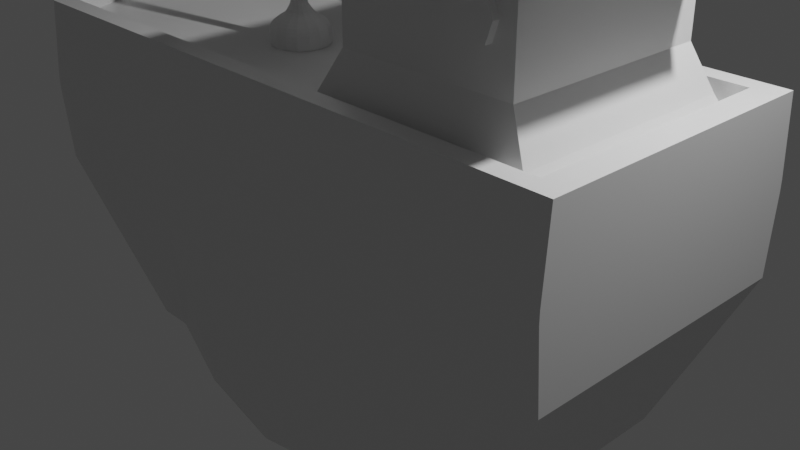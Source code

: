 # Source: ShipLow.blend  (saved by Blender 3.2.14; exported with 4.5.12 LTS)
import bpy
from mathutils import Matrix  # noqa: F401  (used for matrix-valued properties, if any)

bpy.ops.wm.read_factory_settings(use_empty=True)
scene = bpy.context.scene
scene.name = 'Scene'

# ---- collections
col_collection = bpy.data.collections.new('Collection'); scene.collection.children.link(col_collection)

# ---- materials (node trees are filled in below, after node groups)
mat_material = bpy.data.materials.new('Material')
mat_material.alpha_threshold = 0.0
mat_material.use_transparent_shadow = False
mat_material.line_color = (0.0, 0.0, 0.0, 1.0)

# ---- material node trees
mat_material.use_nodes = True; mat_material.node_tree.nodes.clear()
_N = mat_material.node_tree.nodes; _L = mat_material.node_tree.links
n0 = _N.new('ShaderNodeOutputMaterial'); n0.name = 'Material Output'; n0.location = (300, 300)
n1 = _N.new('ShaderNodeBsdfPrincipled'); n1.name = 'Principled BSDF'; n1.location = (10, 300)
n1.distribution = 'GGX'
n1.subsurface_method = 'RANDOM_WALK_SKIN'
n1.inputs[2].default_value = 0.4
n1.inputs[3].default_value = 1.45
n1.inputs[27].default_value = (0.0, 0.0, 0.0, 1.0)
n1.inputs[28].default_value = 1.0
_L.new(n1.outputs[0], n0.inputs[0])
n0.is_active_output = True

# ---- world
world_world = bpy.data.worlds.new('World'); scene.world = world_world
world_world.use_nodes = True; world_world.node_tree.nodes.clear()
_N = world_world.node_tree.nodes; _L = world_world.node_tree.links
n0 = _N.new('ShaderNodeOutputWorld'); n0.name = 'World Output'; n0.location = (300, 300)
n1 = _N.new('ShaderNodeBackground'); n1.name = 'Background'; n1.location = (10, 300)
n1.inputs[0].default_value = (0.05088, 0.05088, 0.05088, 1.0)
_L.new(n1.outputs[0], n0.inputs[0])
n0.is_active_output = True
world_world.color = (0.05088, 0.05088, 0.05088)
world_world.use_sun_shadow = False
world_world.sun_shadow_jitter_overblur = 0.0

# ---- cameras
cam_camera = bpy.data.cameras.new('Camera')
cam_camera.clip_end = 100.0
cam_camera.ortho_scale = 7.314

# ---- lights
light_light = bpy.data.lights.new('Light', 'POINT')
light_light.transmission_factor = 0.0
light_light.energy = 1000.0
light_light.shadow_soft_size = 0.1
light_light.shadow_maximum_resolution = 0.006
light_light.use_absolute_resolution = True

# ---- meshes
me_cube = bpy.data.meshes.new('Cube')
me_cube.from_pydata([(1.0, 1.0, 1.0), (0.7455, 0.7455, -1.0), (0.0, 1.0, 1.0), (-1.0, 1.0, 1.0), (-0.7455, 0.7455, -1.0), (0.0, 1.146, -1.0), (0.0, 0.0, -1.0), (1.0, 1.0, 0.0), (0.0, 1.225, 0.0), (0.5, 1.0, 1.0), (-1.0, 1.0, 0.0), (-0.7648, 0.0, -1.0), (1.0, 0.0, 1.0), (0.7455, 0.0, -1.0), (1.0, 0.0, 0.0), (0.5, 1.112, 0.0), (0.3727, 1.012, -1.0), (0.3727, 0.0, -1.0), (-0.3727, 1.012, -1.0), (-0.5, 1.112, 0.0), (-0.5, 1.0, 1.0), (-0.3727, 0.0, -1.0), (-1.175, 1.0, 0.0), (-0.8698, 0.7455, -1.0), (0.0, 0.5729, -1.0), (0.7455, 0.3727, -1.0), (-0.7551, 0.3727, -1.0), (1.0, 0.5, 1.0), (1.0, 0.5, 0.0), (0.3727, 0.5059, -1.0), (-0.3727, 0.5059, -1.0), (-1.372, 0.5, 1.0), (-1.353, 0.5, 0.0), (-1.042, 0.3727, -1.0), (-1.0, 0.8678, 1.0), (0.7455, 0.647, -1.0), (-1.256, 0.8678, 1.0), (-1.222, 0.8678, 0.0), (0.0, 0.9944, -1.0), (0.0, 0.8678, 1.0), (-0.748, 0.647, -1.0), (1.0, 0.8678, 1.0), (1.0, 0.8678, 0.0), (0.3727, 0.8781, -1.0), (0.0158, 0.0, 0.835), (-0.5, 0.8678, 1.0), (-0.3727, 0.8781, -1.0), (-0.9153, 0.647, -1.0), (-1.117, 0.0, -1.0), (-1.177, 1.0, 1.0), (-1.419, 0.0, 1.0), (0.0158, 0.5, 0.835), (-0.992, 0.3727, -1.0), (-1.307, 0.5, 1.0), (-1.307, 0.5, 0.835), (-1.211, 0.8678, 1.0), (0.9092, 1.0, 1.0), (0.6956, 0.7811, -1.0), (0.9092, 1.015, 0.0), (0.6956, 0.0, -1.0), (0.9092, 0.0, 1.0), (0.6956, 0.3906, -1.0), (-1.211, 0.8678, 0.835), (0.6956, 0.6779, -1.0), (-0.5, 0.8678, 0.835), (-1.0, 0.8678, 0.835), (0.5, 0.8678, 1.0), (-1.419, 0.0, 0.835), (-0.5, 0.0, 0.835), (-1.0, 0.0, 0.835), (0.9092, 0.5, 1.0), (0.9092, 0.8678, 1.0), (-0.5, 0.5, 0.835), (-1.0, 0.5, 0.835), (0.9092, 0.5, 0.835), (0.1, 0.0, 0.9509), (0.0, 0.8678, 0.835), (0.5, 0.8678, 0.835), (0.9092, 0.0, 0.835), (0.1, 0.4905, 0.9509), (0.9092, 0.8678, 0.835), (0.06905, 0.4949, 0.8672), (0.06905, 0.0, 0.8672), (0.05509, 0.8198, 0.8672), (0.4967, 0.8198, 0.8672), (0.1728, 0.0, 1.195), (0.1728, 0.4781, 1.195), (0.8581, 0.8198, 0.8672), (0.8581, 0.0, 0.8672), (0.8581, 0.4949, 0.8672), (0.08716, 0.7904, 0.9509), (0.4948, 0.7904, 0.9509), (0.1728, 0.0, 1.808), (0.1728, 0.4781, 1.808), (0.8285, 0.7904, 0.9509), (0.8285, 0.0, 0.9509), (0.8285, 0.4905, 0.9509), (0.1625, 0.7193, 1.195), (0.4904, 0.7193, 1.195), (0.7587, 0.7193, 1.195), (0.7587, 0.0, 1.195), (0.7587, 0.4781, 1.195), (0.1625, 0.7193, 1.808), (0.4904, 0.7193, 1.808), (0.4868, 0.4781, 1.808), (0.4868, 0.0, 1.808), (0.7587, 0.7193, 1.808), (0.7587, 0.0, 1.808), (0.7587, 0.4781, 1.808), (0.1496, 0.8846, 1.813), (0.5918, 0.8309, 1.813), (0.5869, 0.5056, 1.813), (0.5869, 0.0, 1.813), (0.9537, 0.5431, 1.813), (0.9537, 0.0, 1.813), (0.9537, 0.4607, 1.813), (0.1636, 0.514, 1.922), (0.1636, 0.0, 1.922), (0.1496, 0.8846, 1.922), (0.5918, 0.8309, 1.922), (0.5869, 0.5056, 1.922), (0.5869, 0.0, 1.922), (0.9537, 0.5431, 1.922), (0.9537, 0.0, 1.922), (0.9537, 0.4607, 1.922), (-1.568, -0.1304, 0.9993), (0.686, 0.7668, 1.632), (0.563, 0.7668, 1.632), (-1.575, 0.0, 0.9871), (0.686, 0.7668, 1.419), (-1.575, 0.0, -0.01286), (0.563, 0.7668, 1.419), (-1.259, 0.0, -1.013), (-1.568, -0.1304, 1.162), (-1.568, 0.1304, 0.9993), (-1.568, 0.1304, 1.162), (-1.439, -0.1304, 0.9993), (-1.439, -0.1304, 1.162), (-1.439, 0.1304, 0.9993), (-1.439, 0.1304, 1.162), (-2.502, 0.04288, 1.054), (-2.502, -0.04288, 1.054), (-2.502, -0.04288, 1.107), (-2.502, 0.04288, 1.107), (0.0, 0.08852, -1.0), (-0.7633, 0.05759, -1.0), (1.0, 0.07725, 1.0), (1.0, 0.07725, 0.0), (0.3727, 0.07816, -1.0), (-0.3727, 0.07816, -1.0), (-1.259, 0.05759, -1.013), (0.7455, 0.05759, -1.0), (-1.486, 0.07725, 1.0), (-1.483, 0.07725, 0.0), (-1.0, 0.07725, 0.835), (-1.402, 0.07725, 1.0), (-0.5, 0.07725, 0.835), (-1.097, 0.05759, -1.0), (0.6956, 0.06034, -1.0), (0.0158, 0.07725, 0.835), (-1.402, 0.07725, 0.835), (0.9092, 0.07725, 1.0), (0.9092, 0.07725, 0.835), (0.06905, 0.07645, 0.8672), (0.8581, 0.07645, 0.8672), (0.1, 0.07578, 0.9509), (0.8285, 0.07578, 0.9509), (0.1728, 0.07386, 1.195), (0.7587, 0.07386, 1.195), (0.1728, 0.07386, 1.808), (0.4868, 0.07386, 1.808), (0.7587, 0.07386, 1.808), (-1.168, 0.05759, -1.0), (-1.191, 0.0, -1.0), (-1.507, 0.0, 0.0), (-1.507, 0.0, 1.0), (-1.575, 0.07725, -0.01286), (-1.575, 0.07725, 0.9871), (-1.471, 0.0, -0.0004214), (-1.471, 0.07725, -0.0004214), (-1.155, 0.05759, -1.0), (-1.471, 0.0, 0.9996), (-1.471, 0.07725, 0.9996), (-1.155, 0.0, -1.0), (0.6245, 0.7668, 1.667), (0.6245, 0.7668, 1.384), (0.5424, 0.7668, 1.525), (0.7066, 0.7668, 1.525), (0.6245, 0.7668, 1.525), (0.6245, 0.6675, 1.667), (0.686, 0.6675, 1.632), (0.5424, 0.6675, 1.525), (0.563, 0.6675, 1.419), (0.6245, 0.6675, 1.384), (0.686, 0.6675, 1.419), (0.7066, 0.6675, 1.525), (0.563, 0.6675, 1.632), (0.6245, 0.6675, 1.525), (0.0, 1.16, 0.4654), (0.0, 1.145, 0.5333), (1.0, 1.04, 0.5348), (1.0, 1.04, 0.4652), (-1.0, 1.04, 0.4652), (-1.0, 1.04, 0.5348), (1.0, 0.0, 0.4652), (1.0, 0.0, 0.5348), (0.5, 1.093, 0.5342), (0.5, 1.1, 0.4651), (-0.5, 1.093, 0.5342), (-0.5, 1.1, 0.4651), (-1.175, 1.04, 0.5348), (-1.175, 1.04, 0.4652), (1.0, 0.5201, 0.5348), (1.0, 0.5201, 0.4652), (-1.354, 0.5201, 0.5348), (-1.353, 0.5201, 0.4652), (-1.222, 0.9027, 0.4652), (-1.225, 0.9027, 0.5348), (1.0, 0.9027, 0.4652), (1.0, 0.9027, 0.5348), (0.9092, 1.048, 0.4652), (0.9092, 1.047, 0.5347), (-1.575, 0.0, 0.4522), (-1.575, 0.0, 0.5221), (1.0, 0.08035, 0.4652), (1.0, 0.08035, 0.5348), (-1.483, 0.08035, 0.4652), (-1.483, 0.08035, 0.5348), (-1.507, 0.0, 0.5348), (-1.507, 0.0, 0.4652), (-1.575, 0.08035, 0.4522), (-1.575, 0.08035, 0.5221), (-1.471, 0.0, 0.5345), (-1.471, 0.0, 0.4647), (-1.471, 0.08035, 0.5345), (-1.471, 0.08035, 0.4647)], [], [(55, 49, 36), (7, 201, 218, 42), (5, 8, 15, 16), (202, 10, 22, 211), (57, 58, 7, 1), (144, 148, 17, 6), (8, 198, 207, 15), (18, 19, 8, 5), (151, 147, 14, 13), (15, 207, 220, 58), (158, 151, 13, 59), (149, 144, 6, 21), (64, 65, 73, 72), (145, 149, 21, 11), (4, 10, 19, 18), (10, 202, 209, 19), (3, 203, 210, 49), (225, 146, 12, 205), (208, 20, 2, 199), (200, 0, 41, 219), (199, 2, 9, 206), (219, 41, 27, 212), (47, 37, 22, 23), (217, 36, 49, 210), (157, 48, 173, 172), (47, 52, 33), (214, 31, 36, 217), (172, 153, 32, 33), (153, 226, 215, 32), (212, 27, 146, 225), (40, 46, 30, 26), (76, 64, 72, 51), (159, 156, 68, 44), (46, 38, 24, 30), (63, 35, 25, 61), (42, 218, 213, 28), (35, 42, 28, 25), (38, 43, 29, 24), (155, 53, 31, 152), (230, 176, 179, 235), (9, 2, 39, 66), (56, 9, 66, 71), (5, 16, 43, 38), (1, 7, 42, 35), (221, 56, 0, 200), (57, 1, 35, 63), (18, 5, 38, 46), (20, 3, 34, 45), (2, 20, 45, 39), (4, 18, 46, 40), (58, 220, 201, 7), (154, 73, 54, 160), (223, 231, 177, 128), (33, 32, 37, 47), (32, 215, 216, 37), (53, 55, 36, 31), (45, 34, 65, 64), (4, 40, 47, 23), (66, 39, 76, 77), (40, 26, 52, 47), (10, 4, 23, 22), (145, 11, 48, 157), (147, 224, 204, 14), (203, 3, 20, 208), (34, 3, 49, 55), (16, 57, 63, 43), (0, 56, 71, 41), (41, 71, 70, 27), (43, 63, 61, 29), (206, 9, 56, 221), (148, 158, 59, 17), (16, 15, 58, 57), (37, 216, 211, 22), (146, 161, 60, 12), (155, 50, 67, 160), (161, 70, 74, 162), (70, 71, 80, 74), (55, 53, 54, 62), (71, 66, 77, 80), (34, 55, 62, 65), (39, 45, 64, 76), (73, 65, 62, 54), (156, 154, 69, 68), (162, 74, 89, 164), (74, 80, 87, 89), (77, 76, 83, 84), (76, 51, 81, 83), (84, 83, 90, 91), (83, 81, 79, 90), (163, 82, 75, 165), (87, 84, 91, 94), (80, 77, 84, 87), (159, 44, 82, 163), (96, 94, 99, 101), (91, 90, 97, 98), (90, 79, 86, 97), (165, 75, 85, 167), (89, 87, 94, 96), (164, 89, 96, 166), (101, 99, 106, 108), (98, 97, 102, 103), (97, 86, 93, 102), (167, 85, 92, 169), (166, 96, 101, 168), (94, 91, 98, 99), (103, 102, 93, 104), (106, 103, 104, 108), (171, 170, 105, 107), (170, 169, 92, 105), (168, 101, 108, 171), (99, 98, 103, 106), (110, 111, 93, 109), (113, 115, 111, 110), (115, 114, 112, 111), (111, 112, 92, 93), (119, 118, 116, 120), (122, 119, 120, 124), (124, 120, 121, 123), (120, 116, 117, 121), (109, 93, 116, 118), (110, 109, 118, 119), (115, 113, 122, 124), (114, 115, 124, 123), (113, 110, 119, 122), (93, 92, 117, 116), (188, 184, 127, 186), (133, 135, 143, 142), (134, 135, 139, 138), (138, 139, 137, 136), (136, 137, 133, 125), (134, 138, 136, 125), (139, 135, 133, 137), (141, 142, 143, 140), (134, 125, 141, 140), (135, 134, 140, 143), (125, 133, 142, 141), (100, 168, 171, 107), (104, 93, 169, 170), (108, 104, 170, 171), (95, 166, 168, 100), (86, 167, 169, 93), (88, 164, 166, 95), (79, 165, 167, 86), (51, 159, 163, 81), (81, 163, 165, 79), (78, 162, 164, 88), (72, 73, 154, 156), (60, 161, 162, 78), (53, 155, 160, 54), (27, 70, 161, 146), (29, 61, 158, 148), (26, 145, 157, 52), (69, 154, 160, 67), (50, 155, 152, 175), (51, 72, 156, 159), (52, 157, 172, 33), (227, 152, 31, 214), (26, 30, 149, 145), (30, 24, 144, 149), (61, 25, 151, 158), (28, 213, 224, 147), (25, 28, 147, 151), (24, 29, 148, 144), (174, 229, 226, 153), (173, 174, 153, 172), (174, 173, 175, 228, 229), (228, 175, 152, 227), (132, 150, 176, 130), (130, 176, 230, 222), (183, 178, 179, 180), (178, 233, 235, 179), (177, 231, 234, 182), (176, 150, 180, 179), (232, 181, 182, 234), (150, 132, 183, 180), (128, 177, 182, 181), (187, 126, 184, 188), (129, 187, 188, 185), (185, 188, 186, 131), (197, 191, 196, 189), (195, 197, 189, 190), (194, 193, 197, 195), (193, 192, 191, 197), (129, 185, 193, 194), (184, 126, 190, 189), (186, 127, 196, 191), (185, 131, 192, 193), (126, 187, 195, 190), (131, 186, 191, 192), (187, 129, 194, 195), (127, 184, 189, 196), (203, 208, 209, 202), (225, 205, 204, 224), (199, 206, 207, 198), (221, 200, 201, 220), (208, 199, 198, 209), (217, 210, 211, 216), (219, 212, 213, 218), (227, 214, 215, 226), (214, 217, 216, 215), (200, 219, 218, 201), (206, 221, 220, 207), (212, 225, 224, 213), (222, 230, 231, 223), (202, 211, 210, 203), (228, 227, 226, 229), (232, 234, 235, 233), (234, 231, 230, 235), (19, 209, 198, 8)])
_uv = me_cube.uv_layers.new(name='UVMap')
_uv.uv.foreach_set('vector', [0.875, 0.5165, 0.875, 0.5, 0.875, 0.5165, 0.5, 0.5, 0.5582, 0.5, 0.5582, 0.5165, 0.5, 0.5165, 0.375, 0.375, 0.5, 0.375, 0.5, 0.4375, 0.375, 0.4375, 0.5582, 0.25, 0.5, 0.25, 0.5, 0.25, 0.5582, 0.25, 0.375, 0.4916, 0.5, 0.4916, 0.5, 0.5, 0.375, 0.5, 0.25, 0.6153, 0.3125, 0.6153, 0.3125, 0.625, 0.25, 0.625, 0.5, 0.375, 0.5582, 0.375, 0.5581, 0.4375, 0.5, 0.4375, 0.375, 0.3125, 0.5, 0.3125, 0.5, 0.375, 0.375, 0.375, 0.375, 0.6153, 0.5, 0.6153, 0.5, 0.625, 0.375, 0.625, 0.5, 0.4375, 0.5581, 0.4375, 0.5581, 0.4916, 0.5, 0.4916, 0.3666, 0.6153, 0.375, 0.6153, 0.375, 0.625, 0.3666, 0.625, 0.1875, 0.6153, 0.25, 0.6153, 0.25, 0.625, 0.1875, 0.625, 0.8125, 0.5165, 0.875, 0.5165, 0.875, 0.5625, 0.8125, 0.5625, 0.125, 0.6153, 0.1875, 0.6153, 0.1875, 0.625, 0.125, 0.625, 0.375, 0.25, 0.5, 0.25, 0.5, 0.3125, 0.375, 0.3125, 0.5, 0.25, 0.5582, 0.25, 0.5581, 0.3125, 0.5, 0.3125, 0.625, 0.25, 0.5668, 0.25, 0.5668, 0.25, 0.625, 0.25, 0.5669, 0.6153, 0.625, 0.6153, 0.625, 0.625, 0.5669, 0.625, 0.5668, 0.3125, 0.625, 0.3125, 0.625, 0.375, 0.5667, 0.375, 0.5668, 0.5, 0.625, 0.5, 0.625, 0.5165, 0.5668, 0.5165, 0.5667, 0.375, 0.625, 0.375, 0.625, 0.4375, 0.5668, 0.4375, 0.5668, 0.5165, 0.625, 0.5165, 0.625, 0.5625, 0.5669, 0.5625, 0.375, 0.2335, 0.5, 0.2335, 0.5, 0.25, 0.375, 0.25, 0.5668, 0.2335, 0.625, 0.2335, 0.625, 0.25, 0.5668, 0.25, 0.125, 0.6153, 0.125, 0.625, 0.125, 0.625, 0.125, 0.6153, 0.125, 0.5165, 0.125, 0.5625, 0.125, 0.5625, 0.5668, 0.1875, 0.625, 0.1875, 0.625, 0.2335, 0.5668, 0.2335, 0.375, 0.1347, 0.5, 0.1347, 0.5, 0.1875, 0.375, 0.1875, 0.5, 0.1347, 0.5581, 0.1347, 0.5581, 0.1875, 0.5, 0.1875, 0.5669, 0.5625, 0.625, 0.5625, 0.625, 0.6153, 0.5669, 0.6153, 0.125, 0.5165, 0.1875, 0.5165, 0.1875, 0.5625, 0.125, 0.5625, 0.75, 0.5165, 0.8125, 0.5165, 0.8125, 0.5625, 0.75, 0.5625, 0.75, 0.6153, 0.8125, 0.6153, 0.8125, 0.625, 0.75, 0.625, 0.1875, 0.5165, 0.25, 0.5165, 0.25, 0.5625, 0.1875, 0.5625, 0.3666, 0.5165, 0.375, 0.5165, 0.375, 0.5625, 0.3666, 0.5625, 0.5, 0.5165, 0.5582, 0.5165, 0.5581, 0.5625, 0.5, 0.5625, 0.375, 0.5165, 0.5, 0.5165, 0.5, 0.5625, 0.375, 0.5625, 0.25, 0.5165, 0.3125, 0.5165, 0.3125, 0.5625, 0.25, 0.5625, 0.875, 0.6153, 0.875, 0.5625, 0.875, 0.5625, 0.875, 0.6153, 0.5581, 0.1347, 0.5, 0.1347, 0.5, 0.1347, 0.5581, 0.1347, 0.6875, 0.5, 0.75, 0.5, 0.75, 0.5165, 0.6875, 0.5165, 0.6334, 0.5, 0.6875, 0.5, 0.6875, 0.5165, 0.6334, 0.5165, 0.25, 0.5, 0.3125, 0.5, 0.3125, 0.5165, 0.25, 0.5165, 0.375, 0.5, 0.5, 0.5, 0.5, 0.5165, 0.375, 0.5165, 0.5668, 0.4916, 0.625, 0.4916, 0.625, 0.5, 0.5668, 0.5, 0.3666, 0.5, 0.375, 0.5, 0.375, 0.5165, 0.3666, 0.5165, 0.1875, 0.5, 0.25, 0.5, 0.25, 0.5165, 0.1875, 0.5165, 0.8125, 0.5, 0.875, 0.5, 0.875, 0.5165, 0.8125, 0.5165, 0.75, 0.5, 0.8125, 0.5, 0.8125, 0.5165, 0.75, 0.5165, 0.125, 0.5, 0.1875, 0.5, 0.1875, 0.5165, 0.125, 0.5165, 0.5, 0.4916, 0.5581, 0.4916, 0.5582, 0.5, 0.5, 0.5, 0.875, 0.6153, 0.875, 0.5625, 0.875, 0.5625, 0.875, 0.6153, 0.5669, 0.125, 0.5669, 0.1347, 0.625, 0.1347, 0.625, 0.125, 0.375, 0.1875, 0.5, 0.1875, 0.5, 0.2335, 0.375, 0.2335, 0.5, 0.1875, 0.5581, 0.1875, 0.5582, 0.2335, 0.5, 0.2335, 0.875, 0.5625, 0.875, 0.5165, 0.875, 0.5165, 0.875, 0.5625, 0.8125, 0.5165, 0.875, 0.5165, 0.875, 0.5165, 0.8125, 0.5165, 0.125, 0.5, 0.125, 0.5165, 0.125, 0.5165, 0.125, 0.5, 0.6875, 0.5165, 0.75, 0.5165, 0.75, 0.5165, 0.6875, 0.5165, 0.125, 0.5165, 0.125, 0.5625, 0.125, 0.5625, 0.125, 0.5165, 0.5, 0.25, 0.375, 0.25, 0.375, 0.25, 0.5, 0.25, 0.125, 0.6153, 0.125, 0.625, 0.125, 0.625, 0.125, 0.6153, 0.5, 0.6153, 0.5581, 0.6153, 0.5581, 0.625, 0.5, 0.625, 0.5668, 0.25, 0.625, 0.25, 0.625, 0.3125, 0.5668, 0.3125, 0.875, 0.5165, 0.875, 0.5, 0.875, 0.5, 0.875, 0.5165, 0.3125, 0.5, 0.3666, 0.5, 0.3666, 0.5165, 0.3125, 0.5165, 0.625, 0.5, 0.6334, 0.5, 0.6334, 0.5165, 0.625, 0.5165, 0.625, 0.5165, 0.6334, 0.5165, 0.6334, 0.5625, 0.625, 0.5625, 0.3125, 0.5165, 0.3666, 0.5165, 0.3666, 0.5625, 0.3125, 0.5625, 0.5668, 0.4375, 0.625, 0.4375, 0.625, 0.4916, 0.5668, 0.4916, 0.3125, 0.6153, 0.3666, 0.6153, 0.3666, 0.625, 0.3125, 0.625, 0.375, 0.4375, 0.5, 0.4375, 0.5, 0.4916, 0.375, 0.4916, 0.5, 0.2335, 0.5582, 0.2335, 0.5582, 0.25, 0.5, 0.25, 0.625, 0.6153, 0.6334, 0.6153, 0.6334, 0.625, 0.625, 0.625, 0.875, 0.6153, 0.875, 0.625, 0.875, 0.625, 0.875, 0.6153, 0.6334, 0.6153, 0.6334, 0.5625, 0.6334, 0.5625, 0.6334, 0.6153, 0.6334, 0.5625, 0.6334, 0.5165, 0.6334, 0.5165, 0.6334, 0.5625, 0.875, 0.5165, 0.875, 0.5625, 0.875, 0.5625, 0.875, 0.5165, 0.6334, 0.5165, 0.6875, 0.5165, 0.6875, 0.5165, 0.6334, 0.5165, 0.875, 0.5165, 0.875, 0.5165, 0.875, 0.5165, 0.875, 0.5165, 0.75, 0.5165, 0.8125, 0.5165, 0.8125, 0.5165, 0.75, 0.5165, 0.875, 0.5625, 0.875, 0.5165, 0.875, 0.5165, 0.875, 0.5625, 0.8125, 0.6153, 0.875, 0.6153, 0.875, 0.625, 0.8125, 0.625, 0.6334, 0.6153, 0.6334, 0.5625, 0.6334, 0.5625, 0.6334, 0.6153, 0.6334, 0.5625, 0.6334, 0.5165, 0.6334, 0.5165, 0.6334, 0.5625, 0.6875, 0.5165, 0.75, 0.5165, 0.75, 0.5165, 0.6875, 0.5165, 0.75, 0.5165, 0.75, 0.5625, 0.75, 0.5625, 0.75, 0.5165, 0.6875, 0.5165, 0.75, 0.5165, 0.75, 0.5165, 0.6875, 0.5165, 0.75, 0.5165, 0.75, 0.5625, 0.75, 0.5625, 0.75, 0.5165, 0.75, 0.6153, 0.75, 0.625, 0.75, 0.625, 0.75, 0.6153, 0.6334, 0.5165, 0.6875, 0.5165, 0.6875, 0.5165, 0.6334, 0.5165, 0.6334, 0.5165, 0.6875, 0.5165, 0.6875, 0.5165, 0.6334, 0.5165, 0.75, 0.6153, 0.75, 0.625, 0.75, 0.625, 0.75, 0.6153, 0.6334, 0.5625, 0.6334, 0.5165, 0.6334, 0.5165, 0.6334, 0.5625, 0.6875, 0.5165, 0.75, 0.5165, 0.75, 0.5165, 0.6875, 0.5165, 0.75, 0.5165, 0.75, 0.5625, 0.75, 0.5625, 0.75, 0.5165, 0.75, 0.6153, 0.75, 0.625, 0.75, 0.625, 0.75, 0.6153, 0.6334, 0.5625, 0.6334, 0.5165, 0.6334, 0.5165, 0.6334, 0.5625, 0.6334, 0.6153, 0.6334, 0.5625, 0.6334, 0.5625, 0.6334, 0.6153, 0.6334, 0.5625, 0.6334, 0.5165, 0.6334, 0.5165, 0.6334, 0.5625, 0.6875, 0.5165, 0.75, 0.5165, 0.75, 0.5165, 0.6875, 0.5165, 0.75, 0.5165, 0.75, 0.5625, 0.75, 0.5625, 0.75, 0.5165, 0.75, 0.6153, 0.75, 0.625, 0.75, 0.625, 0.75, 0.6153, 0.6334, 0.6153, 0.6334, 0.5625, 0.6334, 0.5625, 0.6334, 0.6153, 0.6334, 0.5165, 0.6875, 0.5165, 0.6875, 0.5165, 0.6334, 0.5165, 0.6875, 0.5165, 0.75, 0.5165, 0.75, 0.5625, 0.6875, 0.5625, 0.6334, 0.5165, 0.6875, 0.5165, 0.6875, 0.5625, 0.6334, 0.5625, 0.6334, 0.6153, 0.6875, 0.6153, 0.6875, 0.625, 0.6334, 0.625, 0.6875, 0.6153, 0.75, 0.6153, 0.75, 0.625, 0.6875, 0.625, 0.6334, 0.6153, 0.6334, 0.5625, 0.6334, 0.5625, 0.6334, 0.6153, 0.6334, 0.5165, 0.6875, 0.5165, 0.6875, 0.5165, 0.6334, 0.5165, 0.6875, 0.5165, 0.6875, 0.5625, 0.75, 0.5625, 0.75, 0.5165, 0.6334, 0.5165, 0.6334, 0.5625, 0.6875, 0.5625, 0.6875, 0.5165, 0.6334, 0.5625, 0.6334, 0.625, 0.6875, 0.625, 0.6875, 0.5625, 0.6875, 0.5625, 0.6875, 0.625, 0.75, 0.625, 0.75, 0.5625, 0.6875, 0.5165, 0.75, 0.5165, 0.75, 0.5625, 0.6875, 0.5625, 0.6334, 0.5165, 0.6875, 0.5165, 0.6875, 0.5625, 0.6334, 0.5625, 0.6334, 0.5625, 0.6875, 0.5625, 0.6875, 0.625, 0.6334, 0.625, 0.6875, 0.5625, 0.75, 0.5625, 0.75, 0.625, 0.6875, 0.625, 0.75, 0.5165, 0.75, 0.5625, 0.75, 0.5625, 0.75, 0.5165, 0.6875, 0.5165, 0.75, 0.5165, 0.75, 0.5165, 0.6875, 0.5165, 0.6334, 0.5625, 0.6334, 0.5165, 0.6334, 0.5165, 0.6334, 0.5625, 0.6334, 0.625, 0.6334, 0.5625, 0.6334, 0.5625, 0.6334, 0.625, 0.6334, 0.5165, 0.6875, 0.5165, 0.6875, 0.5165, 0.6334, 0.5165, 0.75, 0.5625, 0.75, 0.625, 0.75, 0.625, 0.75, 0.5625, 0.6604, 0.5165, 0.6604, 0.5165, 0.6875, 0.5165, 0.6875, 0.5165, 0.875, 0.75, 0.875, 0.5, 0.875, 0.5, 0.875, 0.75, 0.375, 0.25, 0.625, 0.25, 0.625, 0.5, 0.375, 0.5, 0.375, 0.5, 0.625, 0.5, 0.625, 0.75, 0.375, 0.75, 0.375, 0.75, 0.625, 0.75, 0.625, 1.0, 0.375, 1.0, 0.125, 0.5, 0.375, 0.5, 0.375, 0.75, 0.125, 0.75, 0.625, 0.5, 0.875, 0.5, 0.875, 0.75, 0.625, 0.75, 0.375, 0.0, 0.625, 0.0, 0.625, 0.25, 0.375, 0.25, 0.125, 0.5, 0.125, 0.75, 0.125, 0.75, 0.125, 0.5, 0.625, 0.25, 0.375, 0.25, 0.375, 0.25, 0.625, 0.25, 0.375, 1.0, 0.625, 1.0, 0.625, 1.0, 0.375, 1.0, 0.6334, 0.625, 0.6334, 0.6153, 0.6334, 0.6153, 0.6334, 0.625, 0.6875, 0.5625, 0.75, 0.5625, 0.75, 0.6153, 0.6875, 0.6153, 0.6334, 0.5625, 0.6875, 0.5625, 0.6875, 0.6153, 0.6334, 0.6153, 0.6334, 0.625, 0.6334, 0.6153, 0.6334, 0.6153, 0.6334, 0.625, 0.75, 0.5625, 0.75, 0.6153, 0.75, 0.6153, 0.75, 0.5625, 0.6334, 0.625, 0.6334, 0.6153, 0.6334, 0.6153, 0.6334, 0.625, 0.75, 0.5625, 0.75, 0.6153, 0.75, 0.6153, 0.75, 0.5625, 0.75, 0.5625, 0.75, 0.6153, 0.75, 0.6153, 0.75, 0.5625, 0.75, 0.5625, 0.75, 0.6153, 0.75, 0.6153, 0.75, 0.5625, 0.6334, 0.625, 0.6334, 0.6153, 0.6334, 0.6153, 0.6334, 0.625, 0.8125, 0.5625, 0.875, 0.5625, 0.875, 0.6153, 0.8125, 0.6153, 0.6334, 0.625, 0.6334, 0.6153, 0.6334, 0.6153, 0.6334, 0.625, 0.875, 0.5625, 0.875, 0.6153, 0.875, 0.6153, 0.875, 0.5625, 0.625, 0.5625, 0.6334, 0.5625, 0.6334, 0.6153, 0.625, 0.6153, 0.3125, 0.5625, 0.3666, 0.5625, 0.3666, 0.6153, 0.3125, 0.6153, 0.125, 0.5625, 0.125, 0.6153, 0.125, 0.6153, 0.125, 0.5625, 0.875, 0.625, 0.875, 0.6153, 0.875, 0.6153, 0.875, 0.625, 0.875, 0.625, 0.875, 0.6153, 0.875, 0.6153, 0.875, 0.625, 0.75, 0.5625, 0.8125, 0.5625, 0.8125, 0.6153, 0.75, 0.6153, 0.125, 0.5625, 0.125, 0.6153, 0.125, 0.6153, 0.125, 0.5625, 0.5669, 0.1347, 0.625, 0.1347, 0.625, 0.1875, 0.5668, 0.1875, 0.125, 0.5625, 0.1875, 0.5625, 0.1875, 0.6153, 0.125, 0.6153, 0.1875, 0.5625, 0.25, 0.5625, 0.25, 0.6153, 0.1875, 0.6153, 0.3666, 0.5625, 0.375, 0.5625, 0.375, 0.6153, 0.3666, 0.6153, 0.5, 0.5625, 0.5581, 0.5625, 0.5581, 0.6153, 0.5, 0.6153, 0.375, 0.5625, 0.5, 0.5625, 0.5, 0.6153, 0.375, 0.6153, 0.25, 0.5625, 0.3125, 0.5625, 0.3125, 0.6153, 0.25, 0.6153, 0.5, 0.125, 0.5581, 0.125, 0.5581, 0.1347, 0.5, 0.1347, 0.375, 0.125, 0.5, 0.125, 0.5, 0.1347, 0.375, 0.1347, 0.5, 0.125, 0.375, 0.125, 0.625, 0.125, 0.5669, 0.125, 0.5581, 0.125, 0.5669, 0.125, 0.625, 0.125, 0.625, 0.1347, 0.5669, 0.1347, 0.375, 0.125, 0.375, 0.1347, 0.5, 0.1347, 0.5, 0.125, 0.5, 0.125, 0.5, 0.1347, 0.5581, 0.1347, 0.5581, 0.125, 0.375, 0.125, 0.5, 0.125, 0.5, 0.1347, 0.375, 0.1347, 0.5, 0.125, 0.5581, 0.125, 0.5581, 0.1347, 0.5, 0.1347, 0.625, 0.1347, 0.5669, 0.1347, 0.5669, 0.1347, 0.625, 0.1347, 0.5, 0.1347, 0.375, 0.1347, 0.375, 0.1347, 0.5, 0.1347, 0.5669, 0.125, 0.625, 0.125, 0.625, 0.1347, 0.5669, 0.1347, 0.375, 0.1347, 0.375, 0.125, 0.375, 0.125, 0.375, 0.1347, 0.625, 0.125, 0.625, 0.1347, 0.625, 0.1347, 0.625, 0.125, 0.6334, 0.5165, 0.6334, 0.5165, 0.6604, 0.5165, 0.6604, 0.5165, 0.6334, 0.5165, 0.6334, 0.5165, 0.6604, 0.5165, 0.6604, 0.5165, 0.6604, 0.5165, 0.6604, 0.5165, 0.6875, 0.5165, 0.6875, 0.5165, 0.6604, 0.5165, 0.6875, 0.5165, 0.6875, 0.5165, 0.6604, 0.5165, 0.6334, 0.5165, 0.6604, 0.5165, 0.6604, 0.5165, 0.6334, 0.5165, 0.6334, 0.5165, 0.6604, 0.5165, 0.6604, 0.5165, 0.6334, 0.5165, 0.6604, 0.5165, 0.6875, 0.5165, 0.6875, 0.5165, 0.6604, 0.5165, 0.6334, 0.5165, 0.6604, 0.5165, 0.6604, 0.5165, 0.6334, 0.5165, 0.6604, 0.5165, 0.6334, 0.5165, 0.6334, 0.5165, 0.6604, 0.5165, 0.6875, 0.5165, 0.6875, 0.5165, 0.6875, 0.5165, 0.6875, 0.5165, 0.6604, 0.5165, 0.6875, 0.5165, 0.6875, 0.5165, 0.6604, 0.5165, 0.6334, 0.5165, 0.6334, 0.5165, 0.6334, 0.5165, 0.6334, 0.5165, 0.6875, 0.5165, 0.6875, 0.5165, 0.6875, 0.5165, 0.6875, 0.5165, 0.6334, 0.5165, 0.6334, 0.5165, 0.6334, 0.5165, 0.6334, 0.5165, 0.6875, 0.5165, 0.6604, 0.5165, 0.6604, 0.5165, 0.6875, 0.5165, 0.5668, 0.25, 0.5668, 0.3125, 0.5581, 0.3125, 0.5582, 0.25, 0.5669, 0.6153, 0.5669, 0.625, 0.5581, 0.625, 0.5581, 0.6153, 0.5667, 0.375, 0.5668, 0.4375, 0.5581, 0.4375, 0.5582, 0.375, 0.5668, 0.4916, 0.5668, 0.5, 0.5582, 0.5, 0.5581, 0.4916, 0.5668, 0.3125, 0.5667, 0.375, 0.5582, 0.375, 0.5581, 0.3125, 0.5668, 0.2335, 0.5668, 0.25, 0.5582, 0.25, 0.5582, 0.2335, 0.5668, 0.5165, 0.5669, 0.5625, 0.5581, 0.5625, 0.5582, 0.5165, 0.5669, 0.1347, 0.5668, 0.1875, 0.5581, 0.1875, 0.5581, 0.1347, 0.5668, 0.1875, 0.5668, 0.2335, 0.5582, 0.2335, 0.5581, 0.1875, 0.5668, 0.5, 0.5668, 0.5165, 0.5582, 0.5165, 0.5582, 0.5, 0.5668, 0.4375, 0.5668, 0.4916, 0.5581, 0.4916, 0.5581, 0.4375, 0.5669, 0.5625, 0.5669, 0.6153, 0.5581, 0.6153, 0.5581, 0.5625, 0.5581, 0.125, 0.5581, 0.1347, 0.5669, 0.1347, 0.5669, 0.125, 0.5582, 0.25, 0.5582, 0.25, 0.5668, 0.25, 0.5668, 0.25, 0.5669, 0.125, 0.5669, 0.1347, 0.5581, 0.1347, 0.5581, 0.125, 0.5669, 0.125, 0.5669, 0.1347, 0.5581, 0.1347, 0.5581, 0.125, 0.5669, 0.1347, 0.5669, 0.1347, 0.5581, 0.1347, 0.5581, 0.1347, 0.5, 0.3125, 0.5581, 0.3125, 0.5582, 0.375, 0.5, 0.375])
me_cube.materials.append(mat_material)
me_cube.use_mirror_vertex_groups = False
me_cube.update()
me_cube_001 = bpy.data.meshes.new('Cube.001')
me_cube_001.from_pydata([(-1.0, -1.0, 0.1784), (-1.0, 1.0, 0.1784), (1.0, -1.0, 0.1784), (1.0, 1.0, 0.1784), (-0.4182, -0.4182, 0.4223), (-0.4182, 0.4182, 0.4223), (0.4182, 0.4182, 0.4272), (0.4182, -0.4182, 0.4223), (-0.2269, -0.2269, 0.7056), (-0.416, -0.416, 0.5413), (0.203, 0.203, 0.7082), (0.416, 0.416, 0.5462), (0.416, -0.416, 0.5413), (0.203, -0.2269, 0.7056), (-0.416, 0.416, 0.5413), (-0.2269, 0.203, 0.7056), (-1.0, -1.0, -0.865), (-1.0, -1.0, -0.3433), (-1.0, 1.0, -0.3433), (-1.0, 1.0, -0.865), (1.0, 1.0, -0.3433), (1.0, 1.0, -0.865), (1.0, -1.0, -0.3433), (1.0, -1.0, -0.865), (0.1998, -0.2301, 1.782), (-0.2301, -0.2301, 1.782), (-0.2301, 0.1998, 1.782), (0.1998, 0.1998, 1.785), (0.1922, -0.2378, 4.356), (-0.2378, -0.2378, 4.356), (-0.2378, 0.1922, 4.356), (0.1922, 0.1922, 4.359), (0.1867, -0.2433, 6.196), (-0.2433, -0.2433, 6.196), (-0.2433, 0.1867, 6.196), (0.1867, 0.1867, 6.199), (0.18, -0.2499, 8.434), (-0.2499, -0.2499, 8.434), (-0.2499, 0.18, 8.434), (0.18, 0.18, 8.436), (0.1792, -0.2507, 8.684), (-0.2507, -0.2507, 8.684), (-0.2507, 0.1792, 8.684), (0.1792, 0.1792, 8.687), (0.1792, -0.2507, 12.49), (-0.2507, -0.2507, 12.49), (-0.2507, 0.1792, 12.49), (0.1792, 0.1792, 12.49), (0.1786, -0.2513, 12.69), (-0.2513, -0.2513, 12.69), (-0.2513, 0.1786, 12.69), (0.1786, 0.1786, 12.69), (0.1788, 0.1788, 12.64), (0.1788, -0.2511, 12.64), (-0.2511, -0.2511, 12.64), (-0.2511, 0.1788, 12.64)], [], [(17, 0, 1, 18), (18, 1, 3, 20), (20, 3, 2, 22), (22, 2, 0, 17), (2, 3, 6, 7), (1, 0, 4, 5), (0, 2, 7, 4), (3, 1, 5, 6), (15, 8, 25, 26), (4, 7, 12, 9), (9, 12, 13, 8), (6, 5, 14, 11), (11, 14, 15, 10), (7, 6, 11, 12), (12, 11, 10, 13), (5, 4, 9, 14), (14, 9, 8, 15), (23, 22, 17, 16), (21, 20, 22, 23), (19, 18, 20, 21), (23, 16, 19, 21), (16, 17, 18, 19), (26, 25, 29, 30), (13, 10, 27, 24), (10, 15, 26, 27), (8, 13, 24, 25), (28, 31, 35, 32), (27, 26, 30, 31), (24, 27, 31, 28), (25, 24, 28, 29), (33, 32, 36, 37), (29, 28, 32, 33), (30, 29, 33, 34), (31, 30, 34, 35), (38, 37, 41, 42), (34, 33, 37, 38), (35, 34, 38, 39), (32, 35, 39, 36), (42, 41, 45, 46), (39, 38, 42, 43), (36, 39, 43, 40), (37, 36, 40, 41), (53, 52, 51, 48), (43, 42, 46, 47), (40, 43, 47, 44), (41, 40, 44, 45), (48, 51, 50, 49), (54, 53, 48, 49), (55, 54, 49, 50), (52, 55, 50, 51), (47, 46, 55, 52), (46, 45, 54, 55), (45, 44, 53, 54), (44, 47, 52, 53)])
_uv = me_cube_001.uv_layers.new(name='UVMap')
_uv.uv.foreach_set('vector', [0.5833, 0.0, 0.625, 0.0, 0.625, 0.25, 0.5833, 0.25, 0.5833, 0.25, 0.625, 0.25, 0.625, 0.5, 0.5833, 0.5, 0.5833, 0.5, 0.625, 0.5, 0.625, 0.75, 0.5833, 0.75, 0.5833, 0.75, 0.625, 0.75, 0.625, 1.0, 0.5833, 1.0, 0.625, 0.75, 0.625, 0.5, 0.625, 0.5, 0.625, 0.75, 0.625, 0.25, 0.625, 0.0, 0.625, 0.0, 0.625, 0.25, 0.625, 1.0, 0.625, 0.75, 0.625, 0.75, 0.625, 1.0, 0.625, 0.5, 0.625, 0.25, 0.625, 0.25, 0.625, 0.5, 0.625, 0.25, 0.625, 0.0, 0.625, 0.0, 0.625, 0.25, 0.625, 1.0, 0.625, 0.75, 0.625, 0.75, 0.625, 1.0, 0.625, 1.0, 0.625, 0.75, 0.625, 0.75, 0.625, 1.0, 0.625, 0.5, 0.625, 0.25, 0.625, 0.25, 0.625, 0.5, 0.625, 0.5, 0.625, 0.25, 0.625, 0.25, 0.625, 0.5, 0.625, 0.75, 0.625, 0.5, 0.625, 0.5, 0.625, 0.75, 0.625, 0.75, 0.625, 0.5, 0.625, 0.5, 0.625, 0.75, 0.625, 0.25, 0.625, 0.0, 0.625, 0.0, 0.625, 0.25, 0.625, 0.25, 0.625, 0.0, 0.625, 0.0, 0.625, 0.25, 0.5417, 0.75, 0.5833, 0.75, 0.5833, 1.0, 0.5417, 1.0, 0.5417, 0.5, 0.5833, 0.5, 0.5833, 0.75, 0.5417, 0.75, 0.5417, 0.25, 0.5833, 0.25, 0.5833, 0.5, 0.5417, 0.5, 0.5417, 0.75, 0.5417, 0.0, 0.5417, 0.25, 0.5417, 0.5, 0.5417, 0.0, 0.5833, 0.0, 0.5833, 0.25, 0.5417, 0.25, 0.625, 0.25, 0.625, 0.0, 0.625, 0.0, 0.625, 0.25, 0.625, 0.75, 0.625, 0.5, 0.625, 0.5, 0.625, 0.75, 0.625, 0.5, 0.625, 0.25, 0.625, 0.25, 0.625, 0.5, 0.625, 1.0, 0.625, 0.75, 0.625, 0.75, 0.625, 1.0, 0.625, 0.75, 0.625, 0.5, 0.625, 0.5, 0.625, 0.75, 0.625, 0.5, 0.625, 0.25, 0.625, 0.25, 0.625, 0.5, 0.625, 0.75, 0.625, 0.5, 0.625, 0.5, 0.625, 0.75, 0.625, 1.0, 0.625, 0.75, 0.625, 0.75, 0.625, 1.0, 0.625, 1.0, 0.625, 0.75, 0.625, 0.75, 0.625, 1.0, 0.625, 1.0, 0.625, 0.75, 0.625, 0.75, 0.625, 1.0, 0.625, 0.25, 0.625, 0.0, 0.625, 0.0, 0.625, 0.25, 0.625, 0.5, 0.625, 0.25, 0.625, 0.25, 0.625, 0.5, 0.625, 0.25, 0.625, 0.0, 0.625, 0.0, 0.625, 0.25, 0.625, 0.25, 0.625, 0.0, 0.625, 0.0, 0.625, 0.25, 0.625, 0.5, 0.625, 0.25, 0.625, 0.25, 0.625, 0.5, 0.625, 0.75, 0.625, 0.5, 0.625, 0.5, 0.625, 0.75, 0.625, 0.25, 0.625, 0.0, 0.625, 0.0, 0.625, 0.25, 0.625, 0.5, 0.625, 0.25, 0.625, 0.25, 0.625, 0.5, 0.625, 0.75, 0.625, 0.5, 0.625, 0.5, 0.625, 0.75, 0.625, 1.0, 0.625, 0.75, 0.625, 0.75, 0.625, 1.0, 0.625, 0.75, 0.625, 0.5, 0.625, 0.5, 0.625, 0.75, 0.625, 0.5, 0.625, 0.25, 0.625, 0.25, 0.625, 0.5, 0.625, 0.75, 0.625, 0.5, 0.625, 0.5, 0.625, 0.75, 0.625, 1.0, 0.625, 0.75, 0.625, 0.75, 0.625, 1.0, 0.625, 0.75, 0.625, 0.5, 0.625, 0.25, 0.625, 0.0, 0.625, 1.0, 0.625, 0.75, 0.625, 0.75, 0.625, 1.0, 0.625, 0.25, 0.625, 0.0, 0.625, 0.0, 0.625, 0.25, 0.625, 0.5, 0.625, 0.25, 0.625, 0.25, 0.625, 0.5, 0.625, 0.5, 0.625, 0.25, 0.625, 0.25, 0.625, 0.5, 0.625, 0.25, 0.625, 0.0, 0.625, 0.0, 0.625, 0.25, 0.625, 1.0, 0.625, 0.75, 0.625, 0.75, 0.625, 1.0, 0.625, 0.75, 0.625, 0.5, 0.625, 0.5, 0.625, 0.75])
me_cube_001.update()
me_cube_002 = bpy.data.meshes.new('Cube.002')
me_cube_002.from_pydata([(-1.0, -1.0, -1.0), (-1.0, -1.0, 1.0), (-1.0, 1.0, -1.0), (-1.0, 1.0, 1.0), (1.0, -1.0, -1.0), (1.0, -1.0, 1.0), (1.0, 1.0, -1.0), (1.0, 1.0, 1.0), (-1.0, 0.6667, -1.0), (-1.0, 0.3333, -1.0), (-1.0, -2.98e-08, -1.0), (-1.0, -0.3333, -1.0), (-1.0, -0.6667, -1.0), (-1.0, -0.6667, 1.0), (-1.0, -0.3333, 1.0), (-1.0, 2.98e-08, 1.0), (-1.0, 0.3333, 1.0), (-1.0, 0.6667, 1.0), (1.0, -0.6667, -1.0), (1.0, -0.3333, -1.0), (1.0, 2.98e-08, -1.0), (1.0, 0.3333, -1.0), (1.0, 0.6667, -1.0), (1.0, 0.6667, 1.0), (1.0, 0.3333, 1.0), (1.0, -2.98e-08, 1.0), (1.0, -0.3333, 1.0), (1.0, -0.6667, 1.0), (-1.0, 0.7333, 1.0), (-1.0, 0.8, 1.0), (-1.0, 0.8667, 1.0), (-1.0, 0.9837, 1.0), (1.0, 0.7333, -1.0), (1.0, 0.8, -1.0), (1.0, 0.8667, -1.0), (1.0, 0.9837, -1.0), (-1.0, 0.9837, -1.0), (-1.0, 0.8667, -1.0), (-1.0, 0.8, -1.0), (-1.0, 0.7333, -1.0), (1.0, 0.9837, 1.0), (1.0, 0.8667, 1.0), (1.0, 0.8, 1.0), (1.0, 0.7333, 1.0), (-1.0, -0.7333, -1.0), (-1.0, -0.8, -1.0), (-1.0, -0.8667, -1.0), (-1.0, -0.9837, -1.0), (1.0, -0.7333, 1.0), (1.0, -0.8, 1.0), (1.0, -0.8667, 1.0), (1.0, -0.9837, 1.0), (-1.0, -0.9837, 1.0), (-1.0, -0.8667, 1.0), (-1.0, -0.8, 1.0), (-1.0, -0.7333, 1.0), (1.0, -0.9837, -1.0), (1.0, -0.8667, -1.0), (1.0, -0.8, -1.0), (1.0, -0.7333, -1.0), (-1.0, -1.0, -78.32), (-1.0, -1.0, -76.32), (-1.0, 1.0, -78.32), (-1.0, 1.0, -76.32), (1.0, -1.0, -78.32), (1.0, -1.0, -76.32), (1.0, 1.0, -78.32), (1.0, 1.0, -76.32), (-1.0, 0.6667, -78.32), (-1.0, 0.3333, -78.32), (-1.0, -2.98e-08, -78.32), (-1.0, -0.3333, -78.32), (-1.0, -0.6667, -78.32), (-1.0, -0.6667, -76.32), (-1.0, -0.3333, -76.32), (-1.0, 2.98e-08, -76.32), (-1.0, 0.3333, -76.32), (-1.0, 0.6667, -76.32), (1.0, -0.6667, -78.32), (1.0, -0.3333, -78.32), (1.0, 2.98e-08, -78.32), (1.0, 0.3333, -78.32), (1.0, 0.6667, -78.32), (1.0, 0.6667, -76.32), (1.0, 0.3333, -76.32), (1.0, -2.98e-08, -76.32), (1.0, -0.3333, -76.32), (1.0, -0.6667, -76.32), (-1.0, 0.7333, -76.32), (-1.0, 0.8, -76.32), (-1.0, 0.8667, -76.32), (-1.0, 0.9837, -76.32), (1.0, 0.7333, -78.32), (1.0, 0.8, -78.32), (1.0, 0.8667, -78.32), (1.0, 0.9837, -78.32), (-1.0, 0.9837, -78.32), (-1.0, 0.8667, -78.32), (-1.0, 0.8, -78.32), (-1.0, 0.7333, -78.32), (1.0, 0.9837, -76.32), (1.0, 0.8667, -76.32), (1.0, 0.8, -76.32), (1.0, 0.7333, -76.32), (-1.0, -0.7333, -78.32), (-1.0, -0.8, -78.32), (-1.0, -0.8667, -78.32), (-1.0, -0.9837, -78.32), (1.0, -0.7333, -76.32), (1.0, -0.8, -76.32), (1.0, -0.8667, -76.32), (1.0, -0.9837, -76.32), (-1.0, -0.9837, -76.32), (-1.0, -0.8667, -76.32), (-1.0, -0.8, -76.32), (-1.0, -0.7333, -76.32), (1.0, -0.9837, -78.32), (1.0, -0.8667, -78.32), (1.0, -0.8, -78.32), (1.0, -0.7333, -78.32)], [], [(36, 31, 3, 2), (2, 3, 7, 6), (56, 51, 5, 4), (4, 5, 1, 0), (47, 56, 4, 0), (51, 52, 1, 5), (43, 28, 17, 23), (23, 17, 16, 24), (24, 16, 15, 25), (25, 15, 14, 26), (26, 14, 13, 27), (39, 32, 22, 8), (8, 22, 21, 9), (9, 21, 20, 10), (10, 20, 19, 11), (11, 19, 18, 12), (32, 43, 23, 22), (22, 23, 24, 21), (21, 24, 25, 20), (20, 25, 26, 19), (19, 26, 27, 18), (44, 55, 13, 12), (12, 13, 14, 11), (11, 14, 15, 10), (10, 15, 16, 9), (9, 16, 17, 8), (6, 7, 40, 35), (35, 40, 41, 34), (34, 41, 42, 33), (33, 42, 43, 32), (2, 6, 35, 36), (36, 35, 34, 37), (37, 34, 33, 38), (38, 33, 32, 39), (7, 3, 31, 40), (40, 31, 30, 41), (41, 30, 29, 42), (42, 29, 28, 43), (8, 17, 28, 39), (39, 28, 29, 38), (38, 29, 30, 37), (37, 30, 31, 36), (0, 1, 52, 47), (47, 52, 53, 46), (46, 53, 54, 45), (45, 54, 55, 44), (27, 13, 55, 48), (48, 55, 54, 49), (49, 54, 53, 50), (50, 53, 52, 51), (12, 18, 59, 44), (44, 59, 58, 45), (45, 58, 57, 46), (46, 57, 56, 47), (18, 27, 48, 59), (59, 48, 49, 58), (58, 49, 50, 57), (57, 50, 51, 56), (96, 91, 63, 62), (62, 63, 67, 66), (116, 111, 65, 64), (64, 65, 61, 60), (107, 116, 64, 60), (111, 112, 61, 65), (103, 88, 77, 83), (83, 77, 76, 84), (84, 76, 75, 85), (85, 75, 74, 86), (86, 74, 73, 87), (99, 92, 82, 68), (68, 82, 81, 69), (69, 81, 80, 70), (70, 80, 79, 71), (71, 79, 78, 72), (92, 103, 83, 82), (82, 83, 84, 81), (81, 84, 85, 80), (80, 85, 86, 79), (79, 86, 87, 78), (104, 115, 73, 72), (72, 73, 74, 71), (71, 74, 75, 70), (70, 75, 76, 69), (69, 76, 77, 68), (66, 67, 100, 95), (95, 100, 101, 94), (94, 101, 102, 93), (93, 102, 103, 92), (62, 66, 95, 96), (96, 95, 94, 97), (97, 94, 93, 98), (98, 93, 92, 99), (67, 63, 91, 100), (100, 91, 90, 101), (101, 90, 89, 102), (102, 89, 88, 103), (68, 77, 88, 99), (99, 88, 89, 98), (98, 89, 90, 97), (97, 90, 91, 96), (60, 61, 112, 107), (107, 112, 113, 106), (106, 113, 114, 105), (105, 114, 115, 104), (87, 73, 115, 108), (108, 115, 114, 109), (109, 114, 113, 110), (110, 113, 112, 111), (72, 78, 119, 104), (104, 119, 118, 105), (105, 118, 117, 106), (106, 117, 116, 107), (78, 87, 108, 119), (119, 108, 109, 118), (118, 109, 110, 117), (117, 110, 111, 116)])
_uv = me_cube_002.uv_layers.new(name='UVMap')
_uv.uv.foreach_set('vector', [0.375, 0.2417, 0.625, 0.2417, 0.625, 0.25, 0.375, 0.25, 0.375, 0.25, 0.625, 0.25, 0.625, 0.5, 0.375, 0.5, 0.375, 0.7417, 0.625, 0.7417, 0.625, 0.75, 0.375, 0.75, 0.375, 0.75, 0.625, 0.75, 0.625, 1.0, 0.375, 1.0, 0.125, 0.7417, 0.375, 0.7417, 0.375, 0.75, 0.125, 0.75, 0.625, 0.7417, 0.875, 0.7417, 0.875, 0.75, 0.625, 0.75, 0.625, 0.5333, 0.875, 0.5333, 0.875, 0.5417, 0.625, 0.5417, 0.625, 0.5417, 0.875, 0.5417, 0.875, 0.5833, 0.625, 0.5833, 0.625, 0.5833, 0.875, 0.5833, 0.875, 0.625, 0.625, 0.625, 0.625, 0.625, 0.875, 0.625, 0.875, 0.6667, 0.625, 0.6667, 0.625, 0.6667, 0.875, 0.6667, 0.875, 0.7083, 0.625, 0.7083, 0.125, 0.5333, 0.375, 0.5333, 0.375, 0.5417, 0.125, 0.5417, 0.125, 0.5417, 0.375, 0.5417, 0.375, 0.5833, 0.125, 0.5833, 0.125, 0.5833, 0.375, 0.5833, 0.375, 0.625, 0.125, 0.625, 0.125, 0.625, 0.375, 0.625, 0.375, 0.6667, 0.125, 0.6667, 0.125, 0.6667, 0.375, 0.6667, 0.375, 0.7083, 0.125, 0.7083, 0.375, 0.5333, 0.625, 0.5333, 0.625, 0.5417, 0.375, 0.5417, 0.375, 0.5417, 0.625, 0.5417, 0.625, 0.5833, 0.375, 0.5833, 0.375, 0.5833, 0.625, 0.5833, 0.625, 0.625, 0.375, 0.625, 0.375, 0.625, 0.625, 0.625, 0.625, 0.6667, 0.375, 0.6667, 0.375, 0.6667, 0.625, 0.6667, 0.625, 0.7083, 0.375, 0.7083, 0.375, 0.03333, 0.625, 0.03333, 0.625, 0.04167, 0.375, 0.04167, 0.375, 0.04167, 0.625, 0.04167, 0.625, 0.08333, 0.375, 0.08333, 0.375, 0.08333, 0.625, 0.08333, 0.625, 0.125, 0.375, 0.125, 0.375, 0.125, 0.625, 0.125, 0.625, 0.1667, 0.375, 0.1667, 0.375, 0.1667, 0.625, 0.1667, 0.625, 0.2083, 0.375, 0.2083, 0.375, 0.5, 0.625, 0.5, 0.625, 0.5083, 0.375, 0.5083, 0.375, 0.5083, 0.625, 0.5083, 0.625, 0.5167, 0.375, 0.5167, 0.375, 0.5167, 0.625, 0.5167, 0.625, 0.525, 0.375, 0.525, 0.375, 0.525, 0.625, 0.525, 0.625, 0.5333, 0.375, 0.5333, 0.125, 0.5, 0.375, 0.5, 0.375, 0.5083, 0.125, 0.5083, 0.125, 0.5083, 0.375, 0.5083, 0.375, 0.5167, 0.125, 0.5167, 0.125, 0.5167, 0.375, 0.5167, 0.375, 0.525, 0.125, 0.525, 0.125, 0.525, 0.375, 0.525, 0.375, 0.5333, 0.125, 0.5333, 0.625, 0.5, 0.875, 0.5, 0.875, 0.5083, 0.625, 0.5083, 0.625, 0.5083, 0.875, 0.5083, 0.875, 0.5167, 0.625, 0.5167, 0.625, 0.5167, 0.875, 0.5167, 0.875, 0.525, 0.625, 0.525, 0.625, 0.525, 0.875, 0.525, 0.875, 0.5333, 0.625, 0.5333, 0.375, 0.2083, 0.625, 0.2083, 0.625, 0.2167, 0.375, 0.2167, 0.375, 0.2167, 0.625, 0.2167, 0.625, 0.225, 0.375, 0.225, 0.375, 0.225, 0.625, 0.225, 0.625, 0.2333, 0.375, 0.2333, 0.375, 0.2333, 0.625, 0.2333, 0.625, 0.2417, 0.375, 0.2417, 0.375, 0.0, 0.625, 0.0, 0.625, 0.008333, 0.375, 0.008333, 0.375, 0.008333, 0.625, 0.008333, 0.625, 0.01667, 0.375, 0.01667, 0.375, 0.01667, 0.625, 0.01667, 0.625, 0.025, 0.375, 0.025, 0.375, 0.025, 0.625, 0.025, 0.625, 0.03333, 0.375, 0.03333, 0.625, 0.7083, 0.875, 0.7083, 0.875, 0.7167, 0.625, 0.7167, 0.625, 0.7167, 0.875, 0.7167, 0.875, 0.725, 0.625, 0.725, 0.625, 0.725, 0.875, 0.725, 0.875, 0.7333, 0.625, 0.7333, 0.625, 0.7333, 0.875, 0.7333, 0.875, 0.7417, 0.625, 0.7417, 0.125, 0.7083, 0.375, 0.7083, 0.375, 0.7167, 0.125, 0.7167, 0.125, 0.7167, 0.375, 0.7167, 0.375, 0.725, 0.125, 0.725, 0.125, 0.725, 0.375, 0.725, 0.375, 0.7333, 0.125, 0.7333, 0.125, 0.7333, 0.375, 0.7333, 0.375, 0.7417, 0.125, 0.7417, 0.375, 0.7083, 0.625, 0.7083, 0.625, 0.7167, 0.375, 0.7167, 0.375, 0.7167, 0.625, 0.7167, 0.625, 0.725, 0.375, 0.725, 0.375, 0.725, 0.625, 0.725, 0.625, 0.7333, 0.375, 0.7333, 0.375, 0.7333, 0.625, 0.7333, 0.625, 0.7417, 0.375, 0.7417, 0.375, 0.2417, 0.625, 0.2417, 0.625, 0.25, 0.375, 0.25, 0.375, 0.25, 0.625, 0.25, 0.625, 0.5, 0.375, 0.5, 0.375, 0.7417, 0.625, 0.7417, 0.625, 0.75, 0.375, 0.75, 0.375, 0.75, 0.625, 0.75, 0.625, 1.0, 0.375, 1.0, 0.125, 0.7417, 0.375, 0.7417, 0.375, 0.75, 0.125, 0.75, 0.625, 0.7417, 0.875, 0.7417, 0.875, 0.75, 0.625, 0.75, 0.625, 0.5333, 0.875, 0.5333, 0.875, 0.5417, 0.625, 0.5417, 0.625, 0.5417, 0.875, 0.5417, 0.875, 0.5833, 0.625, 0.5833, 0.625, 0.5833, 0.875, 0.5833, 0.875, 0.625, 0.625, 0.625, 0.625, 0.625, 0.875, 0.625, 0.875, 0.6667, 0.625, 0.6667, 0.625, 0.6667, 0.875, 0.6667, 0.875, 0.7083, 0.625, 0.7083, 0.125, 0.5333, 0.375, 0.5333, 0.375, 0.5417, 0.125, 0.5417, 0.125, 0.5417, 0.375, 0.5417, 0.375, 0.5833, 0.125, 0.5833, 0.125, 0.5833, 0.375, 0.5833, 0.375, 0.625, 0.125, 0.625, 0.125, 0.625, 0.375, 0.625, 0.375, 0.6667, 0.125, 0.6667, 0.125, 0.6667, 0.375, 0.6667, 0.375, 0.7083, 0.125, 0.7083, 0.375, 0.5333, 0.625, 0.5333, 0.625, 0.5417, 0.375, 0.5417, 0.375, 0.5417, 0.625, 0.5417, 0.625, 0.5833, 0.375, 0.5833, 0.375, 0.5833, 0.625, 0.5833, 0.625, 0.625, 0.375, 0.625, 0.375, 0.625, 0.625, 0.625, 0.625, 0.6667, 0.375, 0.6667, 0.375, 0.6667, 0.625, 0.6667, 0.625, 0.7083, 0.375, 0.7083, 0.375, 0.03333, 0.625, 0.03333, 0.625, 0.04167, 0.375, 0.04167, 0.375, 0.04167, 0.625, 0.04167, 0.625, 0.08333, 0.375, 0.08333, 0.375, 0.08333, 0.625, 0.08333, 0.625, 0.125, 0.375, 0.125, 0.375, 0.125, 0.625, 0.125, 0.625, 0.1667, 0.375, 0.1667, 0.375, 0.1667, 0.625, 0.1667, 0.625, 0.2083, 0.375, 0.2083, 0.375, 0.5, 0.625, 0.5, 0.625, 0.5083, 0.375, 0.5083, 0.375, 0.5083, 0.625, 0.5083, 0.625, 0.5167, 0.375, 0.5167, 0.375, 0.5167, 0.625, 0.5167, 0.625, 0.525, 0.375, 0.525, 0.375, 0.525, 0.625, 0.525, 0.625, 0.5333, 0.375, 0.5333, 0.125, 0.5, 0.375, 0.5, 0.375, 0.5083, 0.125, 0.5083, 0.125, 0.5083, 0.375, 0.5083, 0.375, 0.5167, 0.125, 0.5167, 0.125, 0.5167, 0.375, 0.5167, 0.375, 0.525, 0.125, 0.525, 0.125, 0.525, 0.375, 0.525, 0.375, 0.5333, 0.125, 0.5333, 0.625, 0.5, 0.875, 0.5, 0.875, 0.5083, 0.625, 0.5083, 0.625, 0.5083, 0.875, 0.5083, 0.875, 0.5167, 0.625, 0.5167, 0.625, 0.5167, 0.875, 0.5167, 0.875, 0.525, 0.625, 0.525, 0.625, 0.525, 0.875, 0.525, 0.875, 0.5333, 0.625, 0.5333, 0.375, 0.2083, 0.625, 0.2083, 0.625, 0.2167, 0.375, 0.2167, 0.375, 0.2167, 0.625, 0.2167, 0.625, 0.225, 0.375, 0.225, 0.375, 0.225, 0.625, 0.225, 0.625, 0.2333, 0.375, 0.2333, 0.375, 0.2333, 0.625, 0.2333, 0.625, 0.2417, 0.375, 0.2417, 0.375, 0.0, 0.625, 0.0, 0.625, 0.008333, 0.375, 0.008333, 0.375, 0.008333, 0.625, 0.008333, 0.625, 0.01667, 0.375, 0.01667, 0.375, 0.01667, 0.625, 0.01667, 0.625, 0.025, 0.375, 0.025, 0.375, 0.025, 0.625, 0.025, 0.625, 0.03333, 0.375, 0.03333, 0.625, 0.7083, 0.875, 0.7083, 0.875, 0.7167, 0.625, 0.7167, 0.625, 0.7167, 0.875, 0.7167, 0.875, 0.725, 0.625, 0.725, 0.625, 0.725, 0.875, 0.725, 0.875, 0.7333, 0.625, 0.7333, 0.625, 0.7333, 0.875, 0.7333, 0.875, 0.7417, 0.625, 0.7417, 0.125, 0.7083, 0.375, 0.7083, 0.375, 0.7167, 0.125, 0.7167, 0.125, 0.7167, 0.375, 0.7167, 0.375, 0.725, 0.125, 0.725, 0.125, 0.725, 0.375, 0.725, 0.375, 0.7333, 0.125, 0.7333, 0.125, 0.7333, 0.375, 0.7333, 0.375, 0.7417, 0.125, 0.7417, 0.375, 0.7083, 0.625, 0.7083, 0.625, 0.7167, 0.375, 0.7167, 0.375, 0.7167, 0.625, 0.7167, 0.625, 0.725, 0.375, 0.725, 0.375, 0.725, 0.625, 0.725, 0.625, 0.7333, 0.375, 0.7333, 0.375, 0.7333, 0.625, 0.7333, 0.625, 0.7417, 0.375, 0.7417])
me_cube_002.update()
me_plane = bpy.data.meshes.new('Plane')
me_plane.from_pydata([(-1.095, -1.0, -0.1391), (1.095, -1.0, -0.1391), (-1.095, 1.0, -0.1391), (1.095, 1.0, -0.1391), (-0.8213, -1.0, -0.2432), (-0.5475, -1.0, -0.3188), (-0.2738, -1.0, -0.3406), (-2.843e-08, -1.0, -0.3406), (0.2738, -1.0, -0.3406), (0.5475, -1.0, -0.3188), (0.8213, -1.0, -0.2432), (0.8213, 1.0, -0.2432), (0.5475, 1.0, -0.3188), (0.2738, 1.0, -0.3406), (-2.843e-08, 1.0, -0.3406), (-0.2738, 1.0, -0.3406), (-0.5475, 1.0, -0.3188), (-0.8213, 1.0, -0.2432), (-0.9125, 1.0, -0.2078), (-1.004, 1.0, -0.172), (-1.004, -1.0, -0.172), (-0.9125, -1.0, -0.2078), (0.9125, -1.0, -0.2078), (1.004, -1.0, -0.172), (1.004, 1.0, -0.172), (0.9125, 1.0, -0.2078), (-1.095, 1.0, -0.2523), (-1.095, -1.0, -0.2523), (1.004, -1.0, -0.2852), (1.095, -1.0, -0.2523), (1.095, 1.0, -0.2523), (-1.004, 1.0, -0.2852), (-0.9125, -1.0, -0.321), (-0.8213, -1.0, -0.3564), (-0.5475, -1.0, -0.432), (-0.2738, -1.0, -0.4537), (-2.204e-09, -1.0, -0.4537), (0.2738, -1.0, -0.4537), (0.5475, -1.0, -0.432), (0.8213, -1.0, -0.3564), (0.9125, 1.0, -0.321), (0.8213, 1.0, -0.3564), (0.5475, 1.0, -0.432), (0.2738, 1.0, -0.4537), (-2.204e-09, 1.0, -0.4537), (-0.2738, 1.0, -0.4537), (-0.5475, 1.0, -0.432), (-0.8213, 1.0, -0.3564), (-0.9125, 1.0, -0.321), (-1.004, -1.0, -0.2852), (0.9125, -1.0, -0.321), (1.004, 1.0, -0.2852), (-1.095, 0.7143, -0.1391), (-1.095, 0.4286, -0.1391), (-1.095, 0.1429, -0.1391), (-1.095, -0.1429, -0.1391), (-1.095, -0.4286, -0.1391), (-1.095, -0.7143, -0.1391), (1.095, -0.7143, -0.1391), (1.095, -0.4286, -0.1391), (1.095, -0.1429, -0.1391), (1.095, 0.1429, -0.1391), (1.095, 0.4286, -0.1391), (1.095, 0.7143, -0.1391), (-0.8213, -0.7143, -0.2432), (-0.8213, -0.4286, -0.2432), (-0.8213, -0.1429, -0.2432), (-0.8213, 0.1429, -0.2432), (-0.8213, 0.4286, -0.2432), (-0.8213, 0.7143, -0.2432), (-0.5475, -0.7143, -0.3188), (-0.5475, -0.4286, -0.3188), (-0.5475, -0.1429, -0.3188), (-0.5475, 0.1429, -0.3188), (-0.5475, 0.4286, -0.3188), (-0.5475, 0.7143, -0.3188), (-0.2738, -0.7143, -0.3406), (-0.2738, -0.4286, -0.3406), (-0.2738, -0.1429, -0.3406), (-0.2738, 0.1429, -0.3406), (-0.2738, 0.4286, -0.3406), (-0.2738, 0.7143, -0.3406), (-2.843e-08, -0.7143, -0.3406), (-2.843e-08, -0.4286, -0.3406), (-2.843e-08, -0.1429, -0.3406), (-2.843e-08, 0.1429, -0.3406), (-2.843e-08, 0.4286, -0.3406), (-2.843e-08, 0.7143, -0.3406), (0.2738, -0.7143, -0.3406), (0.2738, -0.4286, -0.3406), (0.2738, -0.1429, -0.3406), (0.2738, 0.1429, -0.3406), (0.2738, 0.4286, -0.3406), (0.2738, 0.7143, -0.3406), (0.5475, -0.7143, -0.3188), (0.5475, -0.4286, -0.3188), (0.5475, -0.1429, -0.3188), (0.5475, 0.1429, -0.3188), (0.5475, 0.4286, -0.3188), (0.5475, 0.7143, -0.3188), (0.8213, -0.7143, -0.2432), (0.8213, -0.4286, -0.2432), (0.8213, -0.1429, -0.2432), (0.8213, 0.1429, -0.2432), (0.8213, 0.4286, -0.2432), (0.8213, 0.7143, -0.2432), (-1.004, -0.7143, -0.172), (-1.004, -0.4286, -0.172), (-1.004, -0.1429, -0.172), (-1.004, 0.1429, -0.172), (-1.004, 0.4286, -0.172), (-1.004, 0.7143, -0.172), (-0.9125, -0.7143, -0.2078), (-0.9125, -0.4286, -0.2078), (-0.9125, -0.1429, -0.2078), (-0.9125, 0.1429, -0.2078), (-0.9125, 0.4286, -0.2078), (-0.9125, 0.7143, -0.2078), (0.9125, -0.7143, -0.2078), (0.9125, -0.4286, -0.2078), (0.9125, -0.1429, -0.2078), (0.9125, 0.1429, -0.2078), (0.9125, 0.4286, -0.2078), (0.9125, 0.7143, -0.2078), (1.004, -0.7143, -0.172), (1.004, -0.4286, -0.172), (1.004, -0.1429, -0.172), (1.004, 0.1429, -0.172), (1.004, 0.4286, -0.172), (1.004, 0.7143, -0.172), (-1.095, 0.7143, -0.2523), (-1.095, 0.4286, -0.2523), (-1.095, 0.1429, -0.2523), (-1.095, -0.1429, -0.2523), (-1.095, -0.4286, -0.2523), (-1.095, -0.7143, -0.2523), (1.095, -0.7143, -0.2523), (1.095, -0.4286, -0.2523), (1.095, -0.1429, -0.2523), (1.095, 0.1429, -0.2523), (1.095, 0.4286, -0.2523), (1.095, 0.7143, -0.2523), (-0.8213, -0.7143, -0.3564), (-0.8213, -0.4286, -0.3564), (-0.8213, -0.1429, -0.3564), (-0.8213, 0.1429, -0.3564), (-0.8213, 0.4286, -0.3564), (-0.8213, 0.7143, -0.3564), (-0.5475, -0.7143, -0.432), (-0.5475, -0.4286, -0.432), (-0.5475, -0.1429, -0.432), (-0.5475, 0.1429, -0.432), (-0.5475, 0.4286, -0.432), (-0.5475, 0.7143, -0.432), (-0.2738, -0.7143, -0.4537), (-0.2738, -0.4286, -0.4537), (-0.2738, -0.1429, -0.4537), (-0.2738, 0.1429, -0.4537), (-0.2738, 0.4286, -0.4537), (-0.2738, 0.7143, -0.4537), (-2.204e-09, -0.7143, -0.4537), (-2.204e-09, -0.4286, -0.4537), (-2.204e-09, -0.1429, -0.4537), (-2.204e-09, 0.1429, -0.4537), (-2.204e-09, 0.4286, -0.4537), (-2.204e-09, 0.7143, -0.4537), (0.2738, -0.7143, -0.4537), (0.2738, -0.4286, -0.4537), (0.2738, -0.1429, -0.4537), (0.2738, 0.1429, -0.4537), (0.2738, 0.4286, -0.4537), (0.2738, 0.7143, -0.4537), (0.5475, -0.7143, -0.432), (0.5475, -0.4286, -0.432), (0.5475, -0.1429, -0.432), (0.5475, 0.1429, -0.432), (0.5475, 0.4286, -0.432), (0.5475, 0.7143, -0.432), (0.8213, -0.7143, -0.3564), (0.8213, -0.4286, -0.3564), (0.8213, -0.1429, -0.3564), (0.8213, 0.1429, -0.3564), (0.8213, 0.4286, -0.3564), (0.8213, 0.7143, -0.3564), (-1.004, -0.7143, -0.2852), (-1.004, -0.4286, -0.2852), (-1.004, -0.1429, -0.2852), (-1.004, 0.1429, -0.2852), (-1.004, 0.4286, -0.2852), (-1.004, 0.7143, -0.2852), (-0.9125, -0.7143, -0.321), (-0.9125, -0.4286, -0.321), (-0.9125, -0.1429, -0.321), (-0.9125, 0.1429, -0.321), (-0.9125, 0.4286, -0.321), (-0.9125, 0.7143, -0.321), (0.9125, -0.7143, -0.321), (0.9125, -0.4286, -0.321), (0.9125, -0.1429, -0.321), (0.9125, 0.1429, -0.321), (0.9125, 0.4286, -0.321), (0.9125, 0.7143, -0.321), (1.004, -0.7143, -0.2852), (1.004, -0.4286, -0.2852), (1.004, -0.1429, -0.2852), (1.004, 0.1429, -0.2852), (1.004, 0.4286, -0.2852), (1.004, 0.7143, -0.2852), (1.095, 0.8571, -0.1391), (-0.8213, 0.8571, -0.2432), (-0.5475, 0.8571, -0.3188), (-0.2738, 0.8571, -0.3406), (-2.843e-08, 0.8571, -0.3406), (0.2738, 0.8571, -0.3406), (0.5475, 0.8571, -0.3188), (0.8213, 0.8571, -0.2432), (-1.004, 0.8571, -0.172), (-0.9125, 0.8571, -0.2078), (0.9125, 0.8571, -0.2078), (1.004, 0.8571, -0.172), (1.095, 0.8571, -0.2523), (-0.8213, 0.8571, -0.3564), (-0.5475, 0.8571, -0.432), (-0.2738, 0.8571, -0.4537), (-2.204e-09, 0.8571, -0.4537), (0.2738, 0.8571, -0.4537), (0.5475, 0.8571, -0.432), (0.8213, 0.8571, -0.3564), (-1.004, 0.8571, -0.2852), (-0.9125, 0.8571, -0.321), (0.9125, 0.8571, -0.321), (1.004, 0.8571, -0.2852), (-1.095, 0.8571, -0.1391), (-1.095, 0.8571, -0.2523), (-1.095, -0.8571, -0.1391), (-1.095, -0.8571, -0.2523), (1.095, -0.8571, -0.1391), (-0.8213, -0.8571, -0.2432), (-0.5475, -0.8571, -0.3188), (-0.2738, -0.8571, -0.3406), (-2.843e-08, -0.8571, -0.3406), (0.2738, -0.8571, -0.3406), (0.5475, -0.8571, -0.3188), (0.8213, -0.8571, -0.2432), (-1.004, -0.8571, -0.172), (-0.9125, -0.8571, -0.2078), (0.9125, -0.8571, -0.2078), (1.004, -0.8571, -0.172), (1.095, -0.8571, -0.2523), (-0.8213, -0.8571, -0.3564), (-0.5475, -0.8571, -0.432), (-0.2738, -0.8571, -0.4537), (-2.204e-09, -0.8571, -0.4537), (0.2738, -0.8571, -0.4537), (0.5475, -0.8571, -0.432), (0.8213, -0.8571, -0.3564), (-1.004, -0.8571, -0.2852), (-0.9125, -0.8571, -0.321), (0.9125, -0.8571, -0.321), (1.004, -0.8571, -0.2852), (-1.095, -0.9286, -0.1391), (-1.095, -0.9286, -0.2523), (1.095, -0.9286, -0.1391), (-0.8213, -0.9286, -0.2432), (-0.5475, -0.9286, -0.3188), (-0.2738, -0.9286, -0.3406), (-2.843e-08, -0.9286, -0.3406), (0.2738, -0.9286, -0.3406), (0.5475, -0.9286, -0.3188), (0.8213, -0.9286, -0.2432), (-1.004, -0.9286, -0.172), (-0.9125, -0.9286, -0.2078), (0.9125, -0.9286, -0.2078), (1.004, -0.9286, -0.172), (1.095, -0.9286, -0.2523), (-0.8213, -0.9286, -0.3564), (-0.5475, -0.9286, -0.432), (-0.2738, -0.9286, -0.4537), (-2.204e-09, -0.9286, -0.4537), (0.2738, -0.9286, -0.4537), (0.5475, -0.9286, -0.432), (0.8213, -0.9286, -0.3564), (-1.004, -0.9286, -0.2852), (-0.9125, -0.9286, -0.321), (0.9125, -0.9286, -0.321), (1.004, -0.9286, -0.2852), (1.095, 0.9286, -0.1391), (-0.8213, 0.9286, -0.2432), (-0.5475, 0.9286, -0.3188), (-0.2738, 0.9286, -0.3406), (-2.843e-08, 0.9286, -0.3406), (0.2738, 0.9286, -0.3406), (0.5475, 0.9286, -0.3188), (0.8213, 0.9286, -0.2432), (-1.004, 0.9286, -0.172), (-0.9125, 0.9286, -0.2078), (0.9125, 0.9286, -0.2078), (1.004, 0.9286, -0.172), (1.095, 0.9286, -0.2523), (-0.8213, 0.9286, -0.3564), (-0.5475, 0.9286, -0.432), (-0.2738, 0.9286, -0.4537), (-2.204e-09, 0.9286, -0.4537), (0.2738, 0.9286, -0.4537), (0.5475, 0.9286, -0.432), (0.8213, 0.9286, -0.3564), (-1.004, 0.9286, -0.2852), (-0.9125, 0.9286, -0.321), (0.9125, 0.9286, -0.321), (1.004, 0.9286, -0.2852), (-1.095, 0.9286, -0.1391), (-1.095, 0.9286, -0.2523)], [], [(297, 24, 3, 286), (295, 18, 17, 287), (287, 17, 16, 288), (288, 16, 15, 289), (289, 15, 14, 290), (290, 14, 13, 291), (291, 13, 12, 292), (292, 12, 11, 293), (310, 2, 19, 294), (294, 19, 18, 295), (293, 11, 25, 296), (296, 25, 24, 297), (309, 298, 30, 51), (307, 299, 47, 48), (299, 300, 46, 47), (300, 301, 45, 46), (301, 302, 44, 45), (302, 303, 43, 44), (303, 304, 42, 43), (304, 305, 41, 42), (311, 306, 31, 26), (306, 307, 48, 31), (305, 308, 40, 41), (308, 309, 51, 40), (24, 25, 40, 51), (11, 12, 42, 41), (0, 20, 49, 27), (4, 5, 34, 33), (12, 13, 43, 42), (20, 21, 32, 49), (5, 6, 35, 34), (13, 14, 44, 43), (6, 7, 36, 35), (260, 0, 27, 261), (14, 15, 45, 44), (7, 8, 37, 36), (23, 1, 29, 28), (15, 16, 46, 45), (10, 22, 50, 39), (8, 9, 38, 37), (286, 3, 30, 298), (16, 17, 47, 46), (22, 23, 28, 50), (9, 10, 39, 38), (17, 18, 48, 47), (19, 2, 26, 31), (3, 24, 51, 30), (25, 11, 41, 40), (18, 19, 31, 48), (21, 4, 33, 32), (236, 58, 136, 248), (58, 59, 137, 136), (59, 60, 138, 137), (60, 61, 139, 138), (61, 62, 140, 139), (62, 63, 141, 140), (232, 52, 130, 233), (52, 53, 131, 130), (53, 54, 132, 131), (54, 55, 133, 132), (55, 56, 134, 133), (56, 57, 135, 134), (258, 259, 202, 196), (196, 202, 203, 197), (197, 203, 204, 198), (198, 204, 205, 199), (199, 205, 206, 200), (200, 206, 207, 201), (255, 258, 196, 178), (178, 196, 197, 179), (179, 197, 198, 180), (180, 198, 199, 181), (181, 199, 200, 182), (182, 200, 201, 183), (256, 257, 190, 184), (184, 190, 191, 185), (185, 191, 192, 186), (186, 192, 193, 187), (187, 193, 194, 188), (188, 194, 195, 189), (235, 256, 184, 135), (135, 184, 185, 134), (134, 185, 186, 133), (133, 186, 187, 132), (132, 187, 188, 131), (131, 188, 189, 130), (254, 255, 178, 172), (172, 178, 179, 173), (173, 179, 180, 174), (174, 180, 181, 175), (175, 181, 182, 176), (176, 182, 183, 177), (253, 254, 172, 166), (166, 172, 173, 167), (167, 173, 174, 168), (168, 174, 175, 169), (169, 175, 176, 170), (170, 176, 177, 171), (252, 253, 166, 160), (160, 166, 167, 161), (161, 167, 168, 162), (162, 168, 169, 163), (163, 169, 170, 164), (164, 170, 171, 165), (251, 252, 160, 154), (154, 160, 161, 155), (155, 161, 162, 156), (156, 162, 163, 157), (157, 163, 164, 158), (158, 164, 165, 159), (250, 251, 154, 148), (148, 154, 155, 149), (149, 155, 156, 150), (150, 156, 157, 151), (151, 157, 158, 152), (152, 158, 159, 153), (249, 250, 148, 142), (142, 148, 149, 143), (143, 149, 150, 144), (144, 150, 151, 145), (145, 151, 152, 146), (146, 152, 153, 147), (257, 249, 142, 190), (190, 142, 143, 191), (191, 143, 144, 192), (192, 144, 145, 193), (193, 145, 146, 194), (194, 146, 147, 195), (259, 248, 136, 202), (202, 136, 137, 203), (203, 137, 138, 204), (204, 138, 139, 205), (205, 139, 140, 206), (206, 140, 141, 207), (246, 118, 124, 247), (118, 119, 125, 124), (119, 120, 126, 125), (120, 121, 127, 126), (121, 122, 128, 127), (122, 123, 129, 128), (243, 100, 118, 246), (100, 101, 119, 118), (101, 102, 120, 119), (102, 103, 121, 120), (103, 104, 122, 121), (104, 105, 123, 122), (244, 106, 112, 245), (106, 107, 113, 112), (107, 108, 114, 113), (108, 109, 115, 114), (109, 110, 116, 115), (110, 111, 117, 116), (234, 57, 106, 244), (57, 56, 107, 106), (56, 55, 108, 107), (55, 54, 109, 108), (54, 53, 110, 109), (53, 52, 111, 110), (242, 94, 100, 243), (94, 95, 101, 100), (95, 96, 102, 101), (96, 97, 103, 102), (97, 98, 104, 103), (98, 99, 105, 104), (241, 88, 94, 242), (88, 89, 95, 94), (89, 90, 96, 95), (90, 91, 97, 96), (91, 92, 98, 97), (92, 93, 99, 98), (240, 82, 88, 241), (82, 83, 89, 88), (83, 84, 90, 89), (84, 85, 91, 90), (85, 86, 92, 91), (86, 87, 93, 92), (239, 76, 82, 240), (76, 77, 83, 82), (77, 78, 84, 83), (78, 79, 85, 84), (79, 80, 86, 85), (80, 81, 87, 86), (238, 70, 76, 239), (70, 71, 77, 76), (71, 72, 78, 77), (72, 73, 79, 78), (73, 74, 80, 79), (74, 75, 81, 80), (237, 64, 70, 238), (64, 65, 71, 70), (65, 66, 72, 71), (66, 67, 73, 72), (67, 68, 74, 73), (68, 69, 75, 74), (245, 112, 64, 237), (112, 113, 65, 64), (113, 114, 66, 65), (114, 115, 67, 66), (115, 116, 68, 67), (116, 117, 69, 68), (247, 124, 58, 236), (124, 125, 59, 58), (125, 126, 60, 59), (126, 127, 61, 60), (127, 128, 62, 61), (128, 129, 63, 62), (310, 232, 233, 311), (63, 208, 220, 141), (201, 207, 231, 230), (183, 201, 230, 227), (189, 195, 229, 228), (130, 189, 228, 233), (177, 183, 227, 226), (171, 177, 226, 225), (165, 171, 225, 224), (159, 165, 224, 223), (153, 159, 223, 222), (147, 153, 222, 221), (195, 147, 221, 229), (207, 141, 220, 231), (123, 218, 219, 129), (105, 215, 218, 123), (111, 216, 217, 117), (52, 232, 216, 111), (99, 214, 215, 105), (93, 213, 214, 99), (87, 212, 213, 93), (81, 211, 212, 87), (75, 210, 211, 81), (69, 209, 210, 75), (117, 217, 209, 69), (129, 219, 208, 63), (273, 247, 236, 262), (271, 245, 237, 263), (263, 237, 238, 264), (264, 238, 239, 265), (265, 239, 240, 266), (266, 240, 241, 267), (267, 241, 242, 268), (268, 242, 243, 269), (260, 234, 244, 270), (270, 244, 245, 271), (269, 243, 246, 272), (272, 246, 247, 273), (285, 274, 248, 259), (283, 275, 249, 257), (275, 276, 250, 249), (276, 277, 251, 250), (277, 278, 252, 251), (278, 279, 253, 252), (279, 280, 254, 253), (280, 281, 255, 254), (261, 282, 256, 235), (282, 283, 257, 256), (281, 284, 258, 255), (284, 285, 259, 258), (262, 236, 248, 274), (57, 234, 235, 135), (1, 262, 274, 29), (50, 28, 285, 284), (39, 50, 284, 281), (49, 32, 283, 282), (27, 49, 282, 261), (38, 39, 281, 280), (37, 38, 280, 279), (36, 37, 279, 278), (35, 36, 278, 277), (34, 35, 277, 276), (33, 34, 276, 275), (32, 33, 275, 283), (28, 29, 274, 285), (22, 272, 273, 23), (10, 269, 272, 22), (20, 270, 271, 21), (0, 260, 270, 20), (9, 268, 269, 10), (8, 267, 268, 9), (7, 266, 267, 8), (6, 265, 266, 7), (5, 264, 265, 6), (4, 263, 264, 5), (21, 271, 263, 4), (23, 273, 262, 1), (234, 260, 261, 235), (2, 310, 311, 26), (208, 286, 298, 220), (230, 231, 309, 308), (227, 230, 308, 305), (228, 229, 307, 306), (233, 228, 306, 311), (226, 227, 305, 304), (225, 226, 304, 303), (224, 225, 303, 302), (223, 224, 302, 301), (222, 223, 301, 300), (221, 222, 300, 299), (229, 221, 299, 307), (231, 220, 298, 309), (218, 296, 297, 219), (215, 293, 296, 218), (216, 294, 295, 217), (232, 310, 294, 216), (214, 292, 293, 215), (213, 291, 292, 214), (212, 290, 291, 213), (211, 289, 290, 212), (210, 288, 289, 211), (209, 287, 288, 210), (217, 295, 287, 209), (219, 297, 286, 208)])
me_plane.polygons.foreach_set('use_smooth', [True] * 310)
_uv = me_plane.uv_layers.new(name='UVMap')
_uv.uv.foreach_set('vector', [0.9583, 0.9643, 0.9583, 1.0, 1.0, 1.0, 1.0, 0.9643, 0.08333, 0.9643, 0.08333, 1.0, 0.125, 1.0, 0.125, 0.9643, 0.125, 0.9643, 0.125, 1.0, 0.25, 1.0, 0.25, 0.9643, 0.25, 0.9643, 0.25, 1.0, 0.375, 1.0, 0.375, 0.9643, 0.375, 0.9643, 0.375, 1.0, 0.5, 1.0, 0.5, 0.9643, 0.5, 0.9643, 0.5, 1.0, 0.625, 1.0, 0.625, 0.9643, 0.625, 0.9643, 0.625, 1.0, 0.75, 1.0, 0.75, 0.9643, 0.75, 0.9643, 0.75, 1.0, 0.875, 1.0, 0.875, 0.9643, 0.0, 0.9643, 0.0, 1.0, 0.04167, 1.0, 0.04167, 0.9643, 0.04167, 0.9643, 0.04167, 1.0, 0.08333, 1.0, 0.08333, 0.9643, 0.875, 0.9643, 0.875, 1.0, 0.9167, 1.0, 0.9167, 0.9643, 0.9167, 0.9643, 0.9167, 1.0, 0.9583, 1.0, 0.9583, 0.9643, 0.9583, 0.9643, 1.0, 0.9643, 1.0, 1.0, 0.9583, 1.0, 0.08333, 0.9643, 0.125, 0.9643, 0.125, 1.0, 0.08333, 1.0, 0.125, 0.9643, 0.25, 0.9643, 0.25, 1.0, 0.125, 1.0, 0.25, 0.9643, 0.375, 0.9643, 0.375, 1.0, 0.25, 1.0, 0.375, 0.9643, 0.5, 0.9643, 0.5, 1.0, 0.375, 1.0, 0.5, 0.9643, 0.625, 0.9643, 0.625, 1.0, 0.5, 1.0, 0.625, 0.9643, 0.75, 0.9643, 0.75, 1.0, 0.625, 1.0, 0.75, 0.9643, 0.875, 0.9643, 0.875, 1.0, 0.75, 1.0, 0.0, 0.9643, 0.04167, 0.9643, 0.04167, 1.0, 0.0, 1.0, 0.04167, 0.9643, 0.08333, 0.9643, 0.08333, 1.0, 0.04167, 1.0, 0.875, 0.9643, 0.9167, 0.9643, 0.9167, 1.0, 0.875, 1.0, 0.9167, 0.9643, 0.9583, 0.9643, 0.9583, 1.0, 0.9167, 1.0, 0.9583, 1.0, 0.9167, 1.0, 0.9167, 1.0, 0.9583, 1.0, 0.875, 1.0, 0.75, 1.0, 0.75, 1.0, 0.875, 1.0, 0.0, 0.0, 0.04167, 0.0, 0.04167, 0.0, 0.0, 0.0, 0.125, 0.0, 0.25, 0.0, 0.25, 0.0, 0.125, 0.0, 0.75, 1.0, 0.625, 1.0, 0.625, 1.0, 0.75, 1.0, 0.04167, 0.0, 0.08333, 0.0, 0.08333, 0.0, 0.04167, 0.0, 0.25, 0.0, 0.375, 0.0, 0.375, 0.0, 0.25, 0.0, 0.625, 1.0, 0.5, 1.0, 0.5, 1.0, 0.625, 1.0, 0.375, 0.0, 0.5, 0.0, 0.5, 0.0, 0.375, 0.0, 0.0, 0.03571, 0.0, 0.0, 0.0, 0.0, 0.0, 0.03571, 0.5, 1.0, 0.375, 1.0, 0.375, 1.0, 0.5, 1.0, 0.5, 0.0, 0.625, 0.0, 0.625, 0.0, 0.5, 0.0, 0.9583, 0.0, 1.0, 0.0, 1.0, 0.0, 0.9583, 0.0, 0.375, 1.0, 0.25, 1.0, 0.25, 1.0, 0.375, 1.0, 0.875, 0.0, 0.9167, 0.0, 0.9167, 0.0, 0.875, 0.0, 0.625, 0.0, 0.75, 0.0, 0.75, 0.0, 0.625, 0.0, 1.0, 0.9643, 1.0, 1.0, 1.0, 1.0, 1.0, 0.9643, 0.25, 1.0, 0.125, 1.0, 0.125, 1.0, 0.25, 1.0, 0.9167, 0.0, 0.9583, 0.0, 0.9583, 0.0, 0.9167, 0.0, 0.75, 0.0, 0.875, 0.0, 0.875, 0.0, 0.75, 0.0, 0.125, 1.0, 0.08333, 1.0, 0.08333, 1.0, 0.125, 1.0, 0.04167, 1.0, 0.0, 1.0, 0.0, 1.0, 0.04167, 1.0, 1.0, 1.0, 0.9583, 1.0, 0.9583, 1.0, 1.0, 1.0, 0.9167, 1.0, 0.875, 1.0, 0.875, 1.0, 0.9167, 1.0, 0.08333, 1.0, 0.04167, 1.0, 0.04167, 1.0, 0.08333, 1.0, 0.08333, 0.0, 0.125, 0.0, 0.125, 0.0, 0.08333, 0.0, 1.0, 0.07143, 1.0, 0.1429, 1.0, 0.1429, 1.0, 0.07143, 1.0, 0.1429, 1.0, 0.2857, 1.0, 0.2857, 1.0, 0.1429, 1.0, 0.2857, 1.0, 0.4286, 1.0, 0.4286, 1.0, 0.2857, 1.0, 0.4286, 1.0, 0.5714, 1.0, 0.5714, 1.0, 0.4286, 1.0, 0.5714, 1.0, 0.7143, 1.0, 0.7143, 1.0, 0.5714, 1.0, 0.7143, 1.0, 0.8571, 1.0, 0.8571, 1.0, 0.7143, 0.0, 0.9286, 0.0, 0.8571, 0.0, 0.8571, 0.0, 0.9286, 0.0, 0.8571, 0.0, 0.7143, 0.0, 0.7143, 0.0, 0.8571, 0.0, 0.7143, 0.0, 0.5714, 0.0, 0.5714, 0.0, 0.7143, 0.0, 0.5714, 0.0, 0.4286, 0.0, 0.4286, 0.0, 0.5714, 0.0, 0.4286, 0.0, 0.2857, 0.0, 0.2857, 0.0, 0.4286, 0.0, 0.2857, 0.0, 0.1429, 0.0, 0.1429, 0.0, 0.2857, 0.9167, 0.07143, 0.9583, 0.07143, 0.9583, 0.1429, 0.9167, 0.1429, 0.9167, 0.1429, 0.9583, 0.1429, 0.9583, 0.2857, 0.9167, 0.2857, 0.9167, 0.2857, 0.9583, 0.2857, 0.9583, 0.4286, 0.9167, 0.4286, 0.9167, 0.4286, 0.9583, 0.4286, 0.9583, 0.5714, 0.9167, 0.5714, 0.9167, 0.5714, 0.9583, 0.5714, 0.9583, 0.7143, 0.9167, 0.7143, 0.9167, 0.7143, 0.9583, 0.7143, 0.9583, 0.8571, 0.9167, 0.8571, 0.875, 0.07143, 0.9167, 0.07143, 0.9167, 0.1429, 0.875, 0.1429, 0.875, 0.1429, 0.9167, 0.1429, 0.9167, 0.2857, 0.875, 0.2857, 0.875, 0.2857, 0.9167, 0.2857, 0.9167, 0.4286, 0.875, 0.4286, 0.875, 0.4286, 0.9167, 0.4286, 0.9167, 0.5714, 0.875, 0.5714, 0.875, 0.5714, 0.9167, 0.5714, 0.9167, 0.7143, 0.875, 0.7143, 0.875, 0.7143, 0.9167, 0.7143, 0.9167, 0.8571, 0.875, 0.8571, 0.04167, 0.07143, 0.08333, 0.07143, 0.08333, 0.1429, 0.04167, 0.1429, 0.04167, 0.1429, 0.08333, 0.1429, 0.08333, 0.2857, 0.04167, 0.2857, 0.04167, 0.2857, 0.08333, 0.2857, 0.08333, 0.4286, 0.04167, 0.4286, 0.04167, 0.4286, 0.08333, 0.4286, 0.08333, 0.5714, 0.04167, 0.5714, 0.04167, 0.5714, 0.08333, 0.5714, 0.08333, 0.7143, 0.04167, 0.7143, 0.04167, 0.7143, 0.08333, 0.7143, 0.08333, 0.8571, 0.04167, 0.8571, 0.0, 0.07143, 0.04167, 0.07143, 0.04167, 0.1429, 0.0, 0.1429, 0.0, 0.1429, 0.04167, 0.1429, 0.04167, 0.2857, 0.0, 0.2857, 0.0, 0.2857, 0.04167, 0.2857, 0.04167, 0.4286, 0.0, 0.4286, 0.0, 0.4286, 0.04167, 0.4286, 0.04167, 0.5714, 0.0, 0.5714, 0.0, 0.5714, 0.04167, 0.5714, 0.04167, 0.7143, 0.0, 0.7143, 0.0, 0.7143, 0.04167, 0.7143, 0.04167, 0.8571, 0.0, 0.8571, 0.75, 0.07143, 0.875, 0.07143, 0.875, 0.1429, 0.75, 0.1429, 0.75, 0.1429, 0.875, 0.1429, 0.875, 0.2857, 0.75, 0.2857, 0.75, 0.2857, 0.875, 0.2857, 0.875, 0.4286, 0.75, 0.4286, 0.75, 0.4286, 0.875, 0.4286, 0.875, 0.5714, 0.75, 0.5714, 0.75, 0.5714, 0.875, 0.5714, 0.875, 0.7143, 0.75, 0.7143, 0.75, 0.7143, 0.875, 0.7143, 0.875, 0.8571, 0.75, 0.8571, 0.625, 0.07143, 0.75, 0.07143, 0.75, 0.1429, 0.625, 0.1429, 0.625, 0.1429, 0.75, 0.1429, 0.75, 0.2857, 0.625, 0.2857, 0.625, 0.2857, 0.75, 0.2857, 0.75, 0.4286, 0.625, 0.4286, 0.625, 0.4286, 0.75, 0.4286, 0.75, 0.5714, 0.625, 0.5714, 0.625, 0.5714, 0.75, 0.5714, 0.75, 0.7143, 0.625, 0.7143, 0.625, 0.7143, 0.75, 0.7143, 0.75, 0.8571, 0.625, 0.8571, 0.5, 0.07143, 0.625, 0.07143, 0.625, 0.1429, 0.5, 0.1429, 0.5, 0.1429, 0.625, 0.1429, 0.625, 0.2857, 0.5, 0.2857, 0.5, 0.2857, 0.625, 0.2857, 0.625, 0.4286, 0.5, 0.4286, 0.5, 0.4286, 0.625, 0.4286, 0.625, 0.5714, 0.5, 0.5714, 0.5, 0.5714, 0.625, 0.5714, 0.625, 0.7143, 0.5, 0.7143, 0.5, 0.7143, 0.625, 0.7143, 0.625, 0.8571, 0.5, 0.8571, 0.375, 0.07143, 0.5, 0.07143, 0.5, 0.1429, 0.375, 0.1429, 0.375, 0.1429, 0.5, 0.1429, 0.5, 0.2857, 0.375, 0.2857, 0.375, 0.2857, 0.5, 0.2857, 0.5, 0.4286, 0.375, 0.4286, 0.375, 0.4286, 0.5, 0.4286, 0.5, 0.5714, 0.375, 0.5714, 0.375, 0.5714, 0.5, 0.5714, 0.5, 0.7143, 0.375, 0.7143, 0.375, 0.7143, 0.5, 0.7143, 0.5, 0.8571, 0.375, 0.8571, 0.25, 0.07143, 0.375, 0.07143, 0.375, 0.1429, 0.25, 0.1429, 0.25, 0.1429, 0.375, 0.1429, 0.375, 0.2857, 0.25, 0.2857, 0.25, 0.2857, 0.375, 0.2857, 0.375, 0.4286, 0.25, 0.4286, 0.25, 0.4286, 0.375, 0.4286, 0.375, 0.5714, 0.25, 0.5714, 0.25, 0.5714, 0.375, 0.5714, 0.375, 0.7143, 0.25, 0.7143, 0.25, 0.7143, 0.375, 0.7143, 0.375, 0.8571, 0.25, 0.8571, 0.125, 0.07143, 0.25, 0.07143, 0.25, 0.1429, 0.125, 0.1429, 0.125, 0.1429, 0.25, 0.1429, 0.25, 0.2857, 0.125, 0.2857, 0.125, 0.2857, 0.25, 0.2857, 0.25, 0.4286, 0.125, 0.4286, 0.125, 0.4286, 0.25, 0.4286, 0.25, 0.5714, 0.125, 0.5714, 0.125, 0.5714, 0.25, 0.5714, 0.25, 0.7143, 0.125, 0.7143, 0.125, 0.7143, 0.25, 0.7143, 0.25, 0.8571, 0.125, 0.8571, 0.08333, 0.07143, 0.125, 0.07143, 0.125, 0.1429, 0.08333, 0.1429, 0.08333, 0.1429, 0.125, 0.1429, 0.125, 0.2857, 0.08333, 0.2857, 0.08333, 0.2857, 0.125, 0.2857, 0.125, 0.4286, 0.08333, 0.4286, 0.08333, 0.4286, 0.125, 0.4286, 0.125, 0.5714, 0.08333, 0.5714, 0.08333, 0.5714, 0.125, 0.5714, 0.125, 0.7143, 0.08333, 0.7143, 0.08333, 0.7143, 0.125, 0.7143, 0.125, 0.8571, 0.08333, 0.8571, 0.9583, 0.07143, 1.0, 0.07143, 1.0, 0.1429, 0.9583, 0.1429, 0.9583, 0.1429, 1.0, 0.1429, 1.0, 0.2857, 0.9583, 0.2857, 0.9583, 0.2857, 1.0, 0.2857, 1.0, 0.4286, 0.9583, 0.4286, 0.9583, 0.4286, 1.0, 0.4286, 1.0, 0.5714, 0.9583, 0.5714, 0.9583, 0.5714, 1.0, 0.5714, 1.0, 0.7143, 0.9583, 0.7143, 0.9583, 0.7143, 1.0, 0.7143, 1.0, 0.8571, 0.9583, 0.8571, 0.9167, 0.07143, 0.9167, 0.1429, 0.9583, 0.1429, 0.9583, 0.07143, 0.9167, 0.1429, 0.9167, 0.2857, 0.9583, 0.2857, 0.9583, 0.1429, 0.9167, 0.2857, 0.9167, 0.4286, 0.9583, 0.4286, 0.9583, 0.2857, 0.9167, 0.4286, 0.9167, 0.5714, 0.9583, 0.5714, 0.9583, 0.4286, 0.9167, 0.5714, 0.9167, 0.7143, 0.9583, 0.7143, 0.9583, 0.5714, 0.9167, 0.7143, 0.9167, 0.8571, 0.9583, 0.8571, 0.9583, 0.7143, 0.875, 0.07143, 0.875, 0.1429, 0.9167, 0.1429, 0.9167, 0.07143, 0.875, 0.1429, 0.875, 0.2857, 0.9167, 0.2857, 0.9167, 0.1429, 0.875, 0.2857, 0.875, 0.4286, 0.9167, 0.4286, 0.9167, 0.2857, 0.875, 0.4286, 0.875, 0.5714, 0.9167, 0.5714, 0.9167, 0.4286, 0.875, 0.5714, 0.875, 0.7143, 0.9167, 0.7143, 0.9167, 0.5714, 0.875, 0.7143, 0.875, 0.8571, 0.9167, 0.8571, 0.9167, 0.7143, 0.04167, 0.07143, 0.04167, 0.1429, 0.08333, 0.1429, 0.08333, 0.07143, 0.04167, 0.1429, 0.04167, 0.2857, 0.08333, 0.2857, 0.08333, 0.1429, 0.04167, 0.2857, 0.04167, 0.4286, 0.08333, 0.4286, 0.08333, 0.2857, 0.04167, 0.4286, 0.04167, 0.5714, 0.08333, 0.5714, 0.08333, 0.4286, 0.04167, 0.5714, 0.04167, 0.7143, 0.08333, 0.7143, 0.08333, 0.5714, 0.04167, 0.7143, 0.04167, 0.8571, 0.08333, 0.8571, 0.08333, 0.7143, 0.0, 0.07143, 0.0, 0.1429, 0.04167, 0.1429, 0.04167, 0.07143, 0.0, 0.1429, 0.0, 0.2857, 0.04167, 0.2857, 0.04167, 0.1429, 0.0, 0.2857, 0.0, 0.4286, 0.04167, 0.4286, 0.04167, 0.2857, 0.0, 0.4286, 0.0, 0.5714, 0.04167, 0.5714, 0.04167, 0.4286, 0.0, 0.5714, 0.0, 0.7143, 0.04167, 0.7143, 0.04167, 0.5714, 0.0, 0.7143, 0.0, 0.8571, 0.04167, 0.8571, 0.04167, 0.7143, 0.75, 0.07143, 0.75, 0.1429, 0.875, 0.1429, 0.875, 0.07143, 0.75, 0.1429, 0.75, 0.2857, 0.875, 0.2857, 0.875, 0.1429, 0.75, 0.2857, 0.75, 0.4286, 0.875, 0.4286, 0.875, 0.2857, 0.75, 0.4286, 0.75, 0.5714, 0.875, 0.5714, 0.875, 0.4286, 0.75, 0.5714, 0.75, 0.7143, 0.875, 0.7143, 0.875, 0.5714, 0.75, 0.7143, 0.75, 0.8571, 0.875, 0.8571, 0.875, 0.7143, 0.625, 0.07143, 0.625, 0.1429, 0.75, 0.1429, 0.75, 0.07143, 0.625, 0.1429, 0.625, 0.2857, 0.75, 0.2857, 0.75, 0.1429, 0.625, 0.2857, 0.625, 0.4286, 0.75, 0.4286, 0.75, 0.2857, 0.625, 0.4286, 0.625, 0.5714, 0.75, 0.5714, 0.75, 0.4286, 0.625, 0.5714, 0.625, 0.7143, 0.75, 0.7143, 0.75, 0.5714, 0.625, 0.7143, 0.625, 0.8571, 0.75, 0.8571, 0.75, 0.7143, 0.5, 0.07143, 0.5, 0.1429, 0.625, 0.1429, 0.625, 0.07143, 0.5, 0.1429, 0.5, 0.2857, 0.625, 0.2857, 0.625, 0.1429, 0.5, 0.2857, 0.5, 0.4286, 0.625, 0.4286, 0.625, 0.2857, 0.5, 0.4286, 0.5, 0.5714, 0.625, 0.5714, 0.625, 0.4286, 0.5, 0.5714, 0.5, 0.7143, 0.625, 0.7143, 0.625, 0.5714, 0.5, 0.7143, 0.5, 0.8571, 0.625, 0.8571, 0.625, 0.7143, 0.375, 0.07143, 0.375, 0.1429, 0.5, 0.1429, 0.5, 0.07143, 0.375, 0.1429, 0.375, 0.2857, 0.5, 0.2857, 0.5, 0.1429, 0.375, 0.2857, 0.375, 0.4286, 0.5, 0.4286, 0.5, 0.2857, 0.375, 0.4286, 0.375, 0.5714, 0.5, 0.5714, 0.5, 0.4286, 0.375, 0.5714, 0.375, 0.7143, 0.5, 0.7143, 0.5, 0.5714, 0.375, 0.7143, 0.375, 0.8571, 0.5, 0.8571, 0.5, 0.7143, 0.25, 0.07143, 0.25, 0.1429, 0.375, 0.1429, 0.375, 0.07143, 0.25, 0.1429, 0.25, 0.2857, 0.375, 0.2857, 0.375, 0.1429, 0.25, 0.2857, 0.25, 0.4286, 0.375, 0.4286, 0.375, 0.2857, 0.25, 0.4286, 0.25, 0.5714, 0.375, 0.5714, 0.375, 0.4286, 0.25, 0.5714, 0.25, 0.7143, 0.375, 0.7143, 0.375, 0.5714, 0.25, 0.7143, 0.25, 0.8571, 0.375, 0.8571, 0.375, 0.7143, 0.125, 0.07143, 0.125, 0.1429, 0.25, 0.1429, 0.25, 0.07143, 0.125, 0.1429, 0.125, 0.2857, 0.25, 0.2857, 0.25, 0.1429, 0.125, 0.2857, 0.125, 0.4286, 0.25, 0.4286, 0.25, 0.2857, 0.125, 0.4286, 0.125, 0.5714, 0.25, 0.5714, 0.25, 0.4286, 0.125, 0.5714, 0.125, 0.7143, 0.25, 0.7143, 0.25, 0.5714, 0.125, 0.7143, 0.125, 0.8571, 0.25, 0.8571, 0.25, 0.7143, 0.08333, 0.07143, 0.08333, 0.1429, 0.125, 0.1429, 0.125, 0.07143, 0.08333, 0.1429, 0.08333, 0.2857, 0.125, 0.2857, 0.125, 0.1429, 0.08333, 0.2857, 0.08333, 0.4286, 0.125, 0.4286, 0.125, 0.2857, 0.08333, 0.4286, 0.08333, 0.5714, 0.125, 0.5714, 0.125, 0.4286, 0.08333, 0.5714, 0.08333, 0.7143, 0.125, 0.7143, 0.125, 0.5714, 0.08333, 0.7143, 0.08333, 0.8571, 0.125, 0.8571, 0.125, 0.7143, 0.9583, 0.07143, 0.9583, 0.1429, 1.0, 0.1429, 1.0, 0.07143, 0.9583, 0.1429, 0.9583, 0.2857, 1.0, 0.2857, 1.0, 0.1429, 0.9583, 0.2857, 0.9583, 0.4286, 1.0, 0.4286, 1.0, 0.2857, 0.9583, 0.4286, 0.9583, 0.5714, 1.0, 0.5714, 1.0, 0.4286, 0.9583, 0.5714, 0.9583, 0.7143, 1.0, 0.7143, 1.0, 0.5714, 0.9583, 0.7143, 0.9583, 0.8571, 1.0, 0.8571, 1.0, 0.7143, 0.0, 0.9643, 0.0, 0.9286, 0.0, 0.9286, 0.0, 0.9643, 1.0, 0.8571, 1.0, 0.9286, 1.0, 0.9286, 1.0, 0.8571, 0.9167, 0.8571, 0.9583, 0.8571, 0.9583, 0.9286, 0.9167, 0.9286, 0.875, 0.8571, 0.9167, 0.8571, 0.9167, 0.9286, 0.875, 0.9286, 0.04167, 0.8571, 0.08333, 0.8571, 0.08333, 0.9286, 0.04167, 0.9286, 0.0, 0.8571, 0.04167, 0.8571, 0.04167, 0.9286, 0.0, 0.9286, 0.75, 0.8571, 0.875, 0.8571, 0.875, 0.9286, 0.75, 0.9286, 0.625, 0.8571, 0.75, 0.8571, 0.75, 0.9286, 0.625, 0.9286, 0.5, 0.8571, 0.625, 0.8571, 0.625, 0.9286, 0.5, 0.9286, 0.375, 0.8571, 0.5, 0.8571, 0.5, 0.9286, 0.375, 0.9286, 0.25, 0.8571, 0.375, 0.8571, 0.375, 0.9286, 0.25, 0.9286, 0.125, 0.8571, 0.25, 0.8571, 0.25, 0.9286, 0.125, 0.9286, 0.08333, 0.8571, 0.125, 0.8571, 0.125, 0.9286, 0.08333, 0.9286, 0.9583, 0.8571, 1.0, 0.8571, 1.0, 0.9286, 0.9583, 0.9286, 0.9167, 0.8571, 0.9167, 0.9286, 0.9583, 0.9286, 0.9583, 0.8571, 0.875, 0.8571, 0.875, 0.9286, 0.9167, 0.9286, 0.9167, 0.8571, 0.04167, 0.8571, 0.04167, 0.9286, 0.08333, 0.9286, 0.08333, 0.8571, 0.0, 0.8571, 0.0, 0.9286, 0.04167, 0.9286, 0.04167, 0.8571, 0.75, 0.8571, 0.75, 0.9286, 0.875, 0.9286, 0.875, 0.8571, 0.625, 0.8571, 0.625, 0.9286, 0.75, 0.9286, 0.75, 0.8571, 0.5, 0.8571, 0.5, 0.9286, 0.625, 0.9286, 0.625, 0.8571, 0.375, 0.8571, 0.375, 0.9286, 0.5, 0.9286, 0.5, 0.8571, 0.25, 0.8571, 0.25, 0.9286, 0.375, 0.9286, 0.375, 0.8571, 0.125, 0.8571, 0.125, 0.9286, 0.25, 0.9286, 0.25, 0.8571, 0.08333, 0.8571, 0.08333, 0.9286, 0.125, 0.9286, 0.125, 0.8571, 0.9583, 0.8571, 0.9583, 0.9286, 1.0, 0.9286, 1.0, 0.8571, 0.9583, 0.03571, 0.9583, 0.07143, 1.0, 0.07143, 1.0, 0.03571, 0.08333, 0.03571, 0.08333, 0.07143, 0.125, 0.07143, 0.125, 0.03571, 0.125, 0.03571, 0.125, 0.07143, 0.25, 0.07143, 0.25, 0.03571, 0.25, 0.03571, 0.25, 0.07143, 0.375, 0.07143, 0.375, 0.03571, 0.375, 0.03571, 0.375, 0.07143, 0.5, 0.07143, 0.5, 0.03571, 0.5, 0.03571, 0.5, 0.07143, 0.625, 0.07143, 0.625, 0.03571, 0.625, 0.03571, 0.625, 0.07143, 0.75, 0.07143, 0.75, 0.03571, 0.75, 0.03571, 0.75, 0.07143, 0.875, 0.07143, 0.875, 0.03571, 0.0, 0.03571, 0.0, 0.07143, 0.04167, 0.07143, 0.04167, 0.03571, 0.04167, 0.03571, 0.04167, 0.07143, 0.08333, 0.07143, 0.08333, 0.03571, 0.875, 0.03571, 0.875, 0.07143, 0.9167, 0.07143, 0.9167, 0.03571, 0.9167, 0.03571, 0.9167, 0.07143, 0.9583, 0.07143, 0.9583, 0.03571, 0.9583, 0.03571, 1.0, 0.03571, 1.0, 0.07143, 0.9583, 0.07143, 0.08333, 0.03571, 0.125, 0.03571, 0.125, 0.07143, 0.08333, 0.07143, 0.125, 0.03571, 0.25, 0.03571, 0.25, 0.07143, 0.125, 0.07143, 0.25, 0.03571, 0.375, 0.03571, 0.375, 0.07143, 0.25, 0.07143, 0.375, 0.03571, 0.5, 0.03571, 0.5, 0.07143, 0.375, 0.07143, 0.5, 0.03571, 0.625, 0.03571, 0.625, 0.07143, 0.5, 0.07143, 0.625, 0.03571, 0.75, 0.03571, 0.75, 0.07143, 0.625, 0.07143, 0.75, 0.03571, 0.875, 0.03571, 0.875, 0.07143, 0.75, 0.07143, 0.0, 0.03571, 0.04167, 0.03571, 0.04167, 0.07143, 0.0, 0.07143, 0.04167, 0.03571, 0.08333, 0.03571, 0.08333, 0.07143, 0.04167, 0.07143, 0.875, 0.03571, 0.9167, 0.03571, 0.9167, 0.07143, 0.875, 0.07143, 0.9167, 0.03571, 0.9583, 0.03571, 0.9583, 0.07143, 0.9167, 0.07143, 1.0, 0.03571, 1.0, 0.07143, 1.0, 0.07143, 1.0, 0.03571, 0.0, 0.1429, 0.0, 0.07143, 0.0, 0.07143, 0.0, 0.1429, 1.0, 0.0, 1.0, 0.03571, 1.0, 0.03571, 1.0, 0.0, 0.9167, 0.0, 0.9583, 0.0, 0.9583, 0.03571, 0.9167, 0.03571, 0.875, 0.0, 0.9167, 0.0, 0.9167, 0.03571, 0.875, 0.03571, 0.04167, 0.0, 0.08333, 0.0, 0.08333, 0.03571, 0.04167, 0.03571, 0.0, 0.0, 0.04167, 0.0, 0.04167, 0.03571, 0.0, 0.03571, 0.75, 0.0, 0.875, 0.0, 0.875, 0.03571, 0.75, 0.03571, 0.625, 0.0, 0.75, 0.0, 0.75, 0.03571, 0.625, 0.03571, 0.5, 0.0, 0.625, 0.0, 0.625, 0.03571, 0.5, 0.03571, 0.375, 0.0, 0.5, 0.0, 0.5, 0.03571, 0.375, 0.03571, 0.25, 0.0, 0.375, 0.0, 0.375, 0.03571, 0.25, 0.03571, 0.125, 0.0, 0.25, 0.0, 0.25, 0.03571, 0.125, 0.03571, 0.08333, 0.0, 0.125, 0.0, 0.125, 0.03571, 0.08333, 0.03571, 0.9583, 0.0, 1.0, 0.0, 1.0, 0.03571, 0.9583, 0.03571, 0.9167, 0.0, 0.9167, 0.03571, 0.9583, 0.03571, 0.9583, 0.0, 0.875, 0.0, 0.875, 0.03571, 0.9167, 0.03571, 0.9167, 0.0, 0.04167, 0.0, 0.04167, 0.03571, 0.08333, 0.03571, 0.08333, 0.0, 0.0, 0.0, 0.0, 0.03571, 0.04167, 0.03571, 0.04167, 0.0, 0.75, 0.0, 0.75, 0.03571, 0.875, 0.03571, 0.875, 0.0, 0.625, 0.0, 0.625, 0.03571, 0.75, 0.03571, 0.75, 0.0, 0.5, 0.0, 0.5, 0.03571, 0.625, 0.03571, 0.625, 0.0, 0.375, 0.0, 0.375, 0.03571, 0.5, 0.03571, 0.5, 0.0, 0.25, 0.0, 0.25, 0.03571, 0.375, 0.03571, 0.375, 0.0, 0.125, 0.0, 0.125, 0.03571, 0.25, 0.03571, 0.25, 0.0, 0.08333, 0.0, 0.08333, 0.03571, 0.125, 0.03571, 0.125, 0.0, 0.9583, 0.0, 0.9583, 0.03571, 1.0, 0.03571, 1.0, 0.0, 0.0, 0.07143, 0.0, 0.03571, 0.0, 0.03571, 0.0, 0.07143, 0.0, 1.0, 0.0, 0.9643, 0.0, 0.9643, 0.0, 1.0, 1.0, 0.9286, 1.0, 0.9643, 1.0, 0.9643, 1.0, 0.9286, 0.9167, 0.9286, 0.9583, 0.9286, 0.9583, 0.9643, 0.9167, 0.9643, 0.875, 0.9286, 0.9167, 0.9286, 0.9167, 0.9643, 0.875, 0.9643, 0.04167, 0.9286, 0.08333, 0.9286, 0.08333, 0.9643, 0.04167, 0.9643, 0.0, 0.9286, 0.04167, 0.9286, 0.04167, 0.9643, 0.0, 0.9643, 0.75, 0.9286, 0.875, 0.9286, 0.875, 0.9643, 0.75, 0.9643, 0.625, 0.9286, 0.75, 0.9286, 0.75, 0.9643, 0.625, 0.9643, 0.5, 0.9286, 0.625, 0.9286, 0.625, 0.9643, 0.5, 0.9643, 0.375, 0.9286, 0.5, 0.9286, 0.5, 0.9643, 0.375, 0.9643, 0.25, 0.9286, 0.375, 0.9286, 0.375, 0.9643, 0.25, 0.9643, 0.125, 0.9286, 0.25, 0.9286, 0.25, 0.9643, 0.125, 0.9643, 0.08333, 0.9286, 0.125, 0.9286, 0.125, 0.9643, 0.08333, 0.9643, 0.9583, 0.9286, 1.0, 0.9286, 1.0, 0.9643, 0.9583, 0.9643, 0.9167, 0.9286, 0.9167, 0.9643, 0.9583, 0.9643, 0.9583, 0.9286, 0.875, 0.9286, 0.875, 0.9643, 0.9167, 0.9643, 0.9167, 0.9286, 0.04167, 0.9286, 0.04167, 0.9643, 0.08333, 0.9643, 0.08333, 0.9286, 0.0, 0.9286, 0.0, 0.9643, 0.04167, 0.9643, 0.04167, 0.9286, 0.75, 0.9286, 0.75, 0.9643, 0.875, 0.9643, 0.875, 0.9286, 0.625, 0.9286, 0.625, 0.9643, 0.75, 0.9643, 0.75, 0.9286, 0.5, 0.9286, 0.5, 0.9643, 0.625, 0.9643, 0.625, 0.9286, 0.375, 0.9286, 0.375, 0.9643, 0.5, 0.9643, 0.5, 0.9286, 0.25, 0.9286, 0.25, 0.9643, 0.375, 0.9643, 0.375, 0.9286, 0.125, 0.9286, 0.125, 0.9643, 0.25, 0.9643, 0.25, 0.9286, 0.08333, 0.9286, 0.08333, 0.9643, 0.125, 0.9643, 0.125, 0.9286, 0.9583, 0.9286, 0.9583, 0.9643, 1.0, 0.9643, 1.0, 0.9286])
me_plane.update()

# ---- objects
ob_cube = bpy.data.objects.new('Cube', me_cube)
ob_light = bpy.data.objects.new('Light', light_light)
ob_camera = bpy.data.objects.new('Camera', cam_camera)
ob_cube_001 = bpy.data.objects.new('Cube.001', me_cube_001)
ob_cube_002 = bpy.data.objects.new('Cube.002', me_cube_002)
ob_plane = bpy.data.objects.new('Plane', me_plane)

# ---- transforms, parenting, visibility, modifiers, constraints
ob_cube.location = (0.0, 0.0, 0.0)
ob_cube.scale = (3.172, 1.572, 1.806)
ob_cube.lock_rotations_4d = False
ob_cube.empty_display_type = 'ARROWS'
ob_cube.lineart.crease_threshold = 0.0
_m = ob_cube.modifiers.new('Mirror', 'MIRROR')
_m.use_axis = (False, True, False)
_m.use_clip = True
ob_light.location = (4.076, 1.005, 5.904)
ob_light.rotation_euler = (0.6503, 0.05522, 1.866)
ob_light.lock_rotations_4d = False
ob_light.empty_display_type = 'ARROWS'
ob_light.color = (0.0, 0.0, 0.0, 0.0)
ob_light.lineart.crease_threshold = 0.0
ob_camera.location = (7.359, -6.926, 4.958)
ob_camera.rotation_euler = (1.109, 0.0, 0.8149)
ob_camera.lock_rotations_4d = False
ob_camera.empty_display_type = 'ARROWS'
ob_camera.color = (0.0, 0.0, 0.0, 0.0)
ob_camera.display_type = 'WIRE'
ob_camera.lineart.crease_threshold = 0.0
ob_cube_001.location = (-1.485, 0.0, 1.689)
ob_cube_001.scale = (0.347, 0.347, 0.347)
_m = ob_cube_001.modifiers.new('Subdivision', 'SUBSURF')
ob_cube_002.location = (-1.564, -0.01738, 5.475)
ob_cube_002.scale = (0.02875, 1.886, 0.02875)
_m = ob_cube_002.modifiers.new('Subdivision', 'SUBSURF')
ob_plane.location = (-1.564, -0.01738, 4.351)
ob_plane.rotation_euler = (-0.0, 1.571, 0.0)
ob_plane.scale = (1.0, 1.0, 0.6432)
_m = ob_plane.modifiers.new('Subdivision', 'SUBSURF')

# ---- collection membership
col_collection.objects.link(ob_cube)
col_collection.objects.link(ob_light)
col_collection.objects.link(ob_camera)
col_collection.objects.link(ob_cube_001)
col_collection.objects.link(ob_cube_002)
col_collection.objects.link(ob_plane)

# ---- scene / render settings (as saved in the file)
scene.camera = ob_camera
scene.frame_start = 1; scene.frame_end = 250; scene.frame_set(1)
scene.render.engine = 'BLENDER_EEVEE_NEXT'
scene.cycles.sampling_pattern = 'TABULATED_SOBOL'
scene.cycles.use_light_tree = False
scene.view_settings.view_transform = 'Filmic'
bpy.context.view_layer.update()
